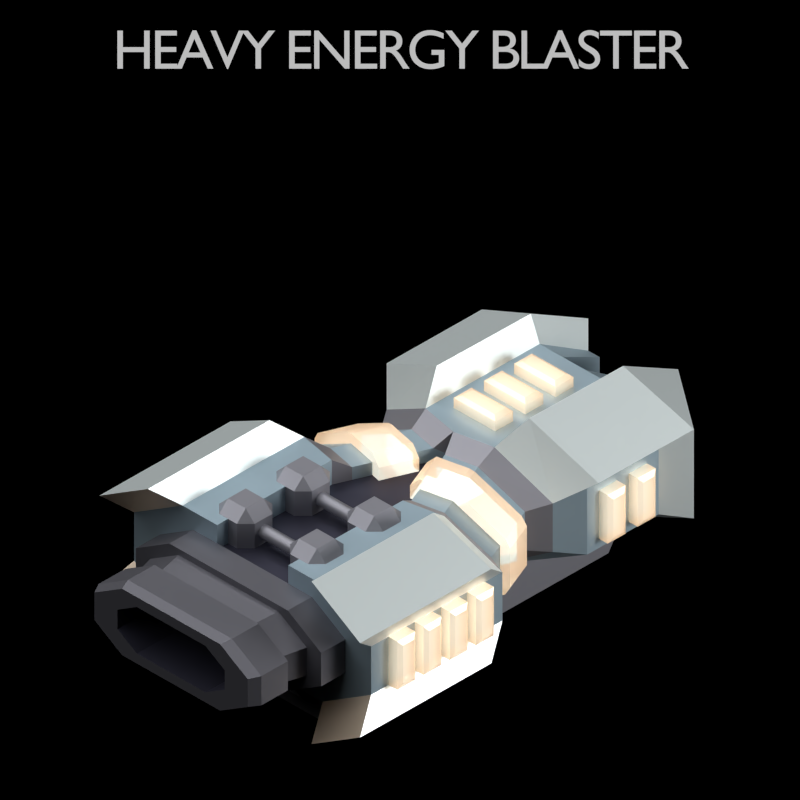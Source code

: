 # Source: Heavy_Energy_Blaster.blend  (saved by Blender 2.93.20; exported with 4.5.12 LTS)
import bpy
from mathutils import Matrix  # noqa: F401  (used for matrix-valued properties, if any)

bpy.ops.wm.read_factory_settings(use_empty=True)
scene = bpy.context.scene
scene.name = 'Scene'

# ---- collections
col_outfit_camera = bpy.data.collections.new('Outfit Camera'); scene.collection.children.link(col_outfit_camera)
col_top_camera = bpy.data.collections.new('Top Camera'); scene.collection.children.link(col_top_camera)
col_outfit = bpy.data.collections.new('Outfit'); scene.collection.children.link(col_outfit)

# ---- materials (node trees are filled in below, after node groups)
mat_material = bpy.data.materials.new('Material')
mat_9_010 = bpy.data.materials.new('9.010')
mat_9_010.diffuse_color = (0.4233, 0.5583, 0.6445, 1.0)
mat_9_002 = bpy.data.materials.new('9.002')
mat_9_002.diffuse_color = (0.1714, 0.1714, 0.1981, 1.0)
mat_energy_glow = bpy.data.materials.new('Energy Glow')
mat_energy_glow.diffuse_color = (1.0, 0.8228, 0.6376, 1.0)
mat_9_005 = bpy.data.materials.new('9.005')
mat_9_005.diffuse_color = (0.9047, 1.0, 1.0, 1.0)
mat_9_001 = bpy.data.materials.new('9.001')
mat_9_001.diffuse_color = (0.3325, 0.3325, 0.3763, 1.0)
mat_9_003 = bpy.data.materials.new('9.003')
mat_9_003.diffuse_color = (0.05448, 0.05448, 0.08438, 1.0)
mat_9_004 = bpy.data.materials.new('9.004')
mat_9_004.diffuse_color = (1.0, 0.8228, 0.6376, 1.0)
mat_energy_glow_2 = bpy.data.materials.new('Energy Glow 2')
mat_energy_glow_2.diffuse_color = (1.0, 0.8228, 0.6376, 1.0)

# ---- material node trees
mat_material.use_nodes = True; mat_material.node_tree.nodes.clear()
_N = mat_material.node_tree.nodes; _L = mat_material.node_tree.links
n0 = _N.new('ShaderNodeOutputMaterial'); n0.name = 'Material Output'; n0.location = (300, 300)
n1 = _N.new('ShaderNodeEmission'); n1.name = 'Emission'; n1.location = (10, 300)
n1.inputs[1].default_value = 0.5
_L.new(n1.outputs[0], n0.inputs[0])
n0.is_active_output = True
mat_9_010.use_nodes = True; mat_9_010.node_tree.nodes.clear()
_N = mat_9_010.node_tree.nodes; _L = mat_9_010.node_tree.links
n0 = _N.new('ShaderNodeOutputMaterial'); n0.name = 'Material Output'; n0.location = (300, 300)
n1 = _N.new('ShaderNodeBsdfPrincipled'); n1.name = 'Principled BSDF'; n1.location = (10, 300)
n1.distribution = 'GGX'
n1.subsurface_method = 'BURLEY'
n1.inputs[0].default_value = (0.4233, 0.5583, 0.6445, 1.0)
n1.inputs[1].default_value = 0.7
n1.inputs[3].default_value = 1.45
n1.inputs[27].default_value = (0.0, 0.0, 0.0, 1.0)
n1.inputs[28].default_value = 1.0
_L.new(n1.outputs[0], n0.inputs[0])
n0.is_active_output = True
mat_9_002.use_nodes = True; mat_9_002.node_tree.nodes.clear()
_N = mat_9_002.node_tree.nodes; _L = mat_9_002.node_tree.links
n0 = _N.new('ShaderNodeOutputMaterial'); n0.name = 'Material Output'; n0.location = (300, 300)
n1 = _N.new('ShaderNodeBsdfPrincipled'); n1.name = 'Principled BSDF'; n1.location = (10, 300)
n1.distribution = 'GGX'
n1.subsurface_method = 'BURLEY'
n1.inputs[0].default_value = (0.1714, 0.1714, 0.1981, 1.0)
n1.inputs[1].default_value = 0.7
n1.inputs[3].default_value = 1.45
n1.inputs[27].default_value = (0.0, 0.0, 0.0, 1.0)
n1.inputs[28].default_value = 1.0
_L.new(n1.outputs[0], n0.inputs[0])
n0.is_active_output = True
mat_energy_glow.use_nodes = True; mat_energy_glow.node_tree.nodes.clear()
_N = mat_energy_glow.node_tree.nodes; _L = mat_energy_glow.node_tree.links
n0 = _N.new('ShaderNodeOutputMaterial'); n0.name = 'Material Output'; n0.location = (-7, 273)
n1 = _N.new('ShaderNodeBsdfPrincipled'); n1.name = 'Principled BSDF'; n1.location = (-396, 273)
n1.distribution = 'GGX'
n1.subsurface_method = 'BURLEY'
n1.inputs[0].default_value = (1.0, 0.8228, 0.6376, 1.0)
n1.inputs[1].default_value = 0.7
n1.inputs[3].default_value = 1.45
n1.inputs[4].default_value = 0.75
n1.inputs[27].default_value = (0.0, 0.0, 0.0, 1.0)
n1.inputs[28].default_value = 1.0
n2 = _N.new('ShaderNodeEmission'); n2.name = 'Emission'; n2.location = (-71, 29)
n2.inputs[0].default_value = (1.0, 0.8228, 0.6376, 1.0)
n2.inputs[1].default_value = 30.0
_L.new(n1.outputs[0], n0.inputs[0])
_L.new(n2.outputs[0], n0.inputs[1])
n0.is_active_output = True
mat_9_005.use_nodes = True; mat_9_005.node_tree.nodes.clear()
_N = mat_9_005.node_tree.nodes; _L = mat_9_005.node_tree.links
n0 = _N.new('ShaderNodeOutputMaterial'); n0.name = 'Material Output'; n0.location = (300, 300)
n1 = _N.new('ShaderNodeBsdfPrincipled'); n1.name = 'Principled BSDF'; n1.location = (10, 300)
n1.distribution = 'GGX'
n1.subsurface_method = 'BURLEY'
n1.inputs[0].default_value = (0.9047, 1.0, 1.0, 1.0)
n1.inputs[1].default_value = 0.7
n1.inputs[3].default_value = 1.45
n1.inputs[27].default_value = (0.0, 0.0, 0.0, 1.0)
n1.inputs[28].default_value = 1.0
_L.new(n1.outputs[0], n0.inputs[0])
n0.is_active_output = True
mat_9_001.use_nodes = True; mat_9_001.node_tree.nodes.clear()
_N = mat_9_001.node_tree.nodes; _L = mat_9_001.node_tree.links
n0 = _N.new('ShaderNodeOutputMaterial'); n0.name = 'Material Output'; n0.location = (300, 300)
n1 = _N.new('ShaderNodeBsdfPrincipled'); n1.name = 'Principled BSDF'; n1.location = (10, 300)
n1.distribution = 'GGX'
n1.subsurface_method = 'BURLEY'
n1.inputs[0].default_value = (0.3325, 0.3325, 0.3763, 1.0)
n1.inputs[1].default_value = 0.7
n1.inputs[3].default_value = 1.45
n1.inputs[27].default_value = (0.0, 0.0, 0.0, 1.0)
n1.inputs[28].default_value = 1.0
_L.new(n1.outputs[0], n0.inputs[0])
n0.is_active_output = True
mat_9_003.use_nodes = True; mat_9_003.node_tree.nodes.clear()
_N = mat_9_003.node_tree.nodes; _L = mat_9_003.node_tree.links
n0 = _N.new('ShaderNodeOutputMaterial'); n0.name = 'Material Output'; n0.location = (300, 300)
n1 = _N.new('ShaderNodeBsdfPrincipled'); n1.name = 'Principled BSDF'; n1.location = (10, 300)
n1.distribution = 'GGX'
n1.subsurface_method = 'BURLEY'
n1.inputs[0].default_value = (0.05448, 0.05448, 0.08438, 1.0)
n1.inputs[1].default_value = 0.7
n1.inputs[3].default_value = 1.45
n1.inputs[27].default_value = (0.0, 0.0, 0.0, 1.0)
n1.inputs[28].default_value = 1.0
_L.new(n1.outputs[0], n0.inputs[0])
n0.is_active_output = True
mat_9_004.use_nodes = True; mat_9_004.node_tree.nodes.clear()
_N = mat_9_004.node_tree.nodes; _L = mat_9_004.node_tree.links
n0 = _N.new('ShaderNodeOutputMaterial'); n0.name = 'Material Output'; n0.location = (300, 300)
n1 = _N.new('ShaderNodeBsdfPrincipled'); n1.name = 'Principled BSDF'; n1.location = (10, 300)
n1.distribution = 'GGX'
n1.subsurface_method = 'BURLEY'
n1.inputs[0].default_value = (1.0, 0.8228, 0.6376, 1.0)
n1.inputs[1].default_value = 0.7
n1.inputs[3].default_value = 1.45
n1.inputs[27].default_value = (0.0, 0.0, 0.0, 1.0)
n1.inputs[28].default_value = 1.0
_L.new(n1.outputs[0], n0.inputs[0])
n0.is_active_output = True
mat_energy_glow_2.use_nodes = True; mat_energy_glow_2.node_tree.nodes.clear()
_N = mat_energy_glow_2.node_tree.nodes; _L = mat_energy_glow_2.node_tree.links
n0 = _N.new('ShaderNodeOutputMaterial'); n0.name = 'Material Output'; n0.location = (-7, 273)
n1 = _N.new('ShaderNodeBsdfPrincipled'); n1.name = 'Principled BSDF'; n1.location = (-396, 273)
n1.distribution = 'GGX'
n1.subsurface_method = 'BURLEY'
n1.inputs[0].default_value = (1.0, 0.8228, 0.6376, 1.0)
n1.inputs[1].default_value = 0.7
n1.inputs[3].default_value = 1.45
n1.inputs[4].default_value = 0.75
n1.inputs[27].default_value = (0.0, 0.0, 0.0, 1.0)
n1.inputs[28].default_value = 1.0
n2 = _N.new('ShaderNodeEmission'); n2.name = 'Emission'; n2.location = (-71, 29)
n2.inputs[0].default_value = (1.0, 0.8228, 0.6376, 1.0)
n2.inputs[1].default_value = 5.0
_L.new(n1.outputs[0], n0.inputs[0])
_L.new(n2.outputs[0], n0.inputs[1])
n0.is_active_output = True

# ---- world
world_world = bpy.data.worlds.new('World'); scene.world = world_world
world_world.color = (0.0, 0.0, 0.0)
world_world.use_sun_shadow = False
world_world.sun_shadow_jitter_overblur = 0.0
world_world.cycles.sampling_method = 'NONE'
world_world.cycles.sample_map_resolution = 256

# ---- cameras
cam_camera_002 = bpy.data.cameras.new('Camera.002')
cam_camera_002.type = 'ORTHO'
cam_camera_002.clip_end = 100.0
cam_camera_002.lens = 295.0
cam_camera_002.sensor_width = 32.0
cam_camera_002.sensor_height = 18.0
cam_camera_002.ortho_scale = 1.85
cam_camera_002.show_background_images = True
cam_camera_002.dof.focus_distance = 0.0
cam_camera = bpy.data.cameras.new('Camera')
cam_camera.clip_end = 100.0
cam_camera.lens = 527.7
cam_camera.sensor_width = 32.0
cam_camera.sensor_height = 18.0
cam_camera.ortho_scale = 12.0
cam_camera.dof.focus_distance = 0.0

# ---- lights
light_lamp_002 = bpy.data.lights.new('Lamp.002', 'POINT')
light_lamp_002.transmission_factor = 0.0
light_lamp_002.cutoff_distance = 30.0
light_lamp_002.energy = 500.0
light_lamp_002.shadow_buffer_clip_start = 1.001
light_lamp_002.shadow_soft_size = 1.0
light_lamp_002.shadow_maximum_resolution = 0.006
light_lamp_002.use_absolute_resolution = True
light_lamp_002.cycles.use_multiple_importance_sampling = False
light_sun_002 = bpy.data.lights.new('Sun.002', 'SUN')
light_sun_002.transmission_factor = 0.0
light_sun_002.angle = 1.571
light_sun_002.energy = 2.5
light_sun_002.shadow_buffer_clip_start = 0.5
light_sun_002.shadow_soft_size = 1.0
light_sun_002.shadow_cascade_max_distance = 1000.0
light_sun_002.cycles.use_multiple_importance_sampling = False
light_point = bpy.data.lights.new('Point', 'POINT')
light_point.color = (0.7187, 0.8527, 1.0)
light_point.transmission_factor = 0.0
light_point.energy = 2000.0
light_point.shadow_buffer_clip_start = 0.5
light_point.shadow_soft_size = 0.1
light_point.shadow_maximum_resolution = 0.006
light_point.use_absolute_resolution = True
light_point.cycles.use_multiple_importance_sampling = False
light_sun = bpy.data.lights.new('Sun', 'SUN')
light_sun.transmission_factor = 0.0
light_sun.angle = 0.1993
light_sun.energy = 5.0
light_sun.shadow_buffer_clip_start = 0.5
light_sun.shadow_soft_size = 0.1
light_sun.shadow_cascade_max_distance = 1000.0
light_sun.cycles.use_multiple_importance_sampling = False

# ---- meshes
me_cylinder_001 = bpy.data.meshes.new('Cylinder.001')
me_cylinder_001.from_pydata([(-1.942e-08, 0.4769, 0.4776), (-0.1124, 0.1043, 0.4776), (-1.936e-06, 0.08195, 0.4776), (-0.2288, -0.1765, 0.4776), (-0.3878, -0.1449, 0.3817), (-0.2715, 0.1359, 0.3817), (-0.1163, -0.1989, 0.4776), (-0.1163, -0.5739, 0.4776), (-0.2288, -0.5739, 0.4776), (-0.3878, -0.5739, 0.3817), (8.125e-08, -0.5739, 0.4266), (-0.1163, -0.5739, 0.4266), (-0.1937, -0.5739, 0.4266), (-0.3032, -0.5739, 0.3605), (8.458e-08, -0.6529, 0.4266), (-0.1163, -0.6529, 0.4266), (-0.1937, -0.6529, 0.4266), (-0.3032, -0.6529, 0.3605), (8.458e-08, -0.6529, 0.409), (-0.09814, -0.6529, 0.409), (-0.1635, -0.6529, 0.409), (-0.2558, -0.6529, 0.3532), (9.177e-08, -0.7252, 0.4022), (-0.09113, -0.7252, 0.4022), (-0.1518, -0.7252, 0.4022), (-0.2375, -0.7252, 0.3504), (9.177e-08, -0.7252, 0.4129), (-0.1022, -0.7252, 0.4129), (-0.1701, -0.7252, 0.4129), (-0.2663, -0.7252, 0.3548), (9.693e-08, -0.8116, 0.4129), (-0.1022, -0.8116, 0.4129), (-0.1701, -0.8116, 0.4129), (-0.2663, -0.8116, 0.3548), (9.846e-08, -0.8407, 0.4071), (-0.09621, -0.8407, 0.4071), (-0.1602, -0.8407, 0.4071), (-0.2508, -0.8407, 0.3525), (9.846e-08, -0.8407, 0.3791), (-0.0673, -0.8407, 0.3791), (-0.1121, -0.8407, 0.3791), (-0.1754, -0.8407, 0.3408), (1.017e-07, -0.5739, 0.3791), (-0.0673, -0.5739, 0.3791), (-0.1121, -0.5739, 0.3791), (-0.1754, -0.5739, 0.3408), (8.274e-08, -0.5739, 0.409), (-0.1163, -0.5739, 0.409), (8.125e-08, -0.1519, 0.409), (-0.09684, -0.1519, 0.409), (-0.05817, -0.5739, 0.4266), (-0.1454, -0.4511, 0.5067), (-0.1454, -0.5092, 0.5067), (-0.1163, -0.5383, 0.4776), (-0.1163, -0.422, 0.4776), (-0.05817, -0.5092, 0.4776), (-0.1163, -0.5092, 0.5067), (-0.05817, -0.4511, 0.4776), (-0.1163, -0.4511, 0.5067), (-0.08725, -0.5383, 0.4776), (-0.08725, -0.422, 0.4776), (-0.08725, -0.5092, 0.5067), (-0.08725, -0.4511, 0.5067), (-0.1163, -0.5383, 0.409), (-0.1163, -0.422, 0.409), (-0.05817, -0.5092, 0.409), (-0.05817, -0.4511, 0.409), (-0.1454, -0.2345, 0.4776), (-0.1454, -0.3508, 0.4776), (-0.1745, -0.2636, 0.4776), (-0.1745, -0.3217, 0.4776), (-0.08725, -0.2345, 0.409), (-0.08725, -0.3508, 0.409), (-0.05817, -0.2636, 0.409), (-0.05817, -0.3217, 0.409), (-0.1163, -0.2345, 0.409), (-0.1163, -0.3508, 0.409), (-0.08725, -0.2636, 0.5067), (-0.08725, -0.3217, 0.5067), (-0.08725, -0.2345, 0.4776), (-0.08725, -0.3508, 0.4776), (-0.1163, -0.2636, 0.5067), (-0.05817, -0.2636, 0.4776), (-0.1163, -0.3217, 0.5067), (-0.05817, -0.3217, 0.4776), (-0.08725, -0.5383, 0.409), (-0.1163, -0.2345, 0.4776), (-0.08725, -0.422, 0.409), (-0.1163, -0.3508, 0.4776), (-0.1745, -0.5092, 0.4776), (-0.1745, -0.4511, 0.4776), (-0.1454, -0.5383, 0.4776), (-0.1454, -0.422, 0.4776), (-0.1454, -0.3217, 0.5067), (-0.1454, -0.2636, 0.5067), (8.034e-08, -0.3101, 0.4433), (-0.05817, -0.3101, 0.4433), (8.029e-08, -0.3098, 0.4467), (-0.05817, -0.3098, 0.4467), (8.014e-08, -0.3088, 0.45), (-0.05817, -0.3088, 0.45), (7.99e-08, -0.3072, 0.453), (-0.05817, -0.3072, 0.453), (7.957e-08, -0.305, 0.4556), (-0.05817, -0.305, 0.4556), (7.917e-08, -0.3024, 0.4578), (-0.05817, -0.3024, 0.4578), (7.872e-08, -0.2993, 0.4594), (-0.05817, -0.2993, 0.4594), (7.822e-08, -0.2961, 0.4604), (-0.05817, -0.2961, 0.4604), (8.211e-08, -0.2927, 0.4608), (-0.05817, -0.2927, 0.4608), (8.16e-08, -0.2893, 0.4604), (-0.05817, -0.2893, 0.4604), (8.11e-08, -0.286, 0.4594), (-0.05817, -0.286, 0.4594), (8.065e-08, -0.283, 0.4578), (-0.05817, -0.283, 0.4578), (8.025e-08, -0.2803, 0.4556), (-0.05817, -0.2803, 0.4556), (7.992e-08, -0.2781, 0.453), (-0.05817, -0.2781, 0.453), (8.408e-08, -0.2765, 0.45), (-0.05817, -0.2765, 0.45), (8.393e-08, -0.2755, 0.4467), (-0.05817, -0.2755, 0.4467), (8.388e-08, -0.2752, 0.4433), (-0.05817, -0.2752, 0.4433), (8.393e-08, -0.2755, 0.4399), (-0.05817, -0.2755, 0.4399), (8.408e-08, -0.2765, 0.4366), (-0.05817, -0.2765, 0.4366), (8.432e-08, -0.2781, 0.4336), (-0.05817, -0.2781, 0.4336), (8.465e-08, -0.2803, 0.431), (-0.05817, -0.2803, 0.431), (8.505e-08, -0.283, 0.4288), (-0.05817, -0.283, 0.4288), (8.551e-08, -0.286, 0.4272), (-0.05817, -0.286, 0.4272), (8.6e-08, -0.2893, 0.4262), (-0.05817, -0.2893, 0.4262), (8.211e-08, -0.2927, 0.4259), (-0.05817, -0.2927, 0.4259), (8.263e-08, -0.2961, 0.4262), (-0.05817, -0.2961, 0.4262), (8.312e-08, -0.2993, 0.4272), (-0.05817, -0.2993, 0.4272), (8.358e-08, -0.3024, 0.4288), (-0.05817, -0.3024, 0.4288), (8.397e-08, -0.305, 0.431), (-0.05817, -0.305, 0.431), (8.43e-08, -0.3072, 0.4336), (-0.05817, -0.3072, 0.4336), (8.014e-08, -0.3088, 0.4366), (-0.05817, -0.3088, 0.4366), (8.029e-08, -0.3098, 0.4399), (-0.05817, -0.3098, 0.4399), (8.284e-08, -0.4976, 0.4433), (-0.05817, -0.4976, 0.4433), (8.279e-08, -0.4973, 0.4467), (-0.05817, -0.4973, 0.4467), (8.264e-08, -0.4963, 0.45), (-0.05817, -0.4963, 0.45), (8.24e-08, -0.4947, 0.453), (-0.05817, -0.4947, 0.453), (8.207e-08, -0.4925, 0.4556), (-0.05817, -0.4925, 0.4556), (8.167e-08, -0.4899, 0.4578), (-0.05817, -0.4899, 0.4578), (8.121e-08, -0.4868, 0.4594), (-0.05817, -0.4868, 0.4594), (8.072e-08, -0.4836, 0.4604), (-0.05817, -0.4836, 0.4604), (8.461e-08, -0.4802, 0.4608), (-0.05817, -0.4802, 0.4608), (8.409e-08, -0.4768, 0.4604), (-0.05817, -0.4768, 0.4604), (8.36e-08, -0.4735, 0.4594), (-0.05817, -0.4735, 0.4594), (8.314e-08, -0.4705, 0.4578), (-0.05817, -0.4705, 0.4578), (8.275e-08, -0.4678, 0.4556), (-0.05817, -0.4678, 0.4556), (8.242e-08, -0.4656, 0.453), (-0.05817, -0.4656, 0.453), (8.658e-08, -0.464, 0.45), (-0.05817, -0.464, 0.45), (8.643e-08, -0.463, 0.4467), (-0.05817, -0.463, 0.4467), (8.638e-08, -0.4627, 0.4433), (-0.05817, -0.4627, 0.4433), (8.643e-08, -0.463, 0.4399), (-0.05817, -0.463, 0.4399), (8.658e-08, -0.464, 0.4366), (-0.05817, -0.464, 0.4366), (8.682e-08, -0.4656, 0.4336), (-0.05817, -0.4656, 0.4336), (8.715e-08, -0.4678, 0.431), (-0.05817, -0.4678, 0.431), (8.755e-08, -0.4705, 0.4288), (-0.05817, -0.4705, 0.4288), (8.8e-08, -0.4735, 0.4272), (-0.05817, -0.4735, 0.4272), (8.85e-08, -0.4768, 0.4262), (-0.05817, -0.4768, 0.4262), (8.461e-08, -0.4802, 0.4259), (-0.05817, -0.4802, 0.4259), (8.512e-08, -0.4836, 0.4262), (-0.05817, -0.4836, 0.4262), (8.562e-08, -0.4868, 0.4272), (-0.05817, -0.4868, 0.4272), (8.607e-08, -0.4899, 0.4288), (-0.05817, -0.4899, 0.4288), (8.647e-08, -0.4925, 0.431), (-0.05817, -0.4925, 0.431), (8.68e-08, -0.4947, 0.4336), (-0.05817, -0.4947, 0.4336), (8.264e-08, -0.4963, 0.4366), (-0.05817, -0.4963, 0.4366), (8.279e-08, -0.4973, 0.4399), (-0.05817, -0.4973, 0.4399), (-0.4265, -0.6489, 0.4459), (-0.2675, -0.6489, 0.5419), (-0.4265, -0.2199, 0.4459), (-0.2675, -0.2515, 0.5419), (-0.1089, 0.05411, 0.4449), (-0.01929, 0.03538, 0.4449), (-0.2356, 0.08058, 0.3681), (-0.1865, -0.1331, 0.4449), (-0.3132, -0.1067, 0.3681), (-0.09684, -0.1519, 0.4449), (-1.936e-06, 0.08195, 0.409), (-0.1278, 0.008369, 0.4449), (-0.03858, -0.01118, 0.4449), (-0.2541, 0.03602, 0.3681), (-0.03858, -0.01118, 0.409), (-0.1666, -0.08525, 0.4449), (-0.07735, -0.1048, 0.4449), (-0.2929, -0.0576, 0.3681), (-0.07735, -0.1048, 0.409), (-0.281, 0.04192, 0.3681), (-0.3198, -0.0517, 0.3681), (-0.1418, 0.01142, 0.4681), (-0.268, 0.03907, 0.3913), (-0.1805, -0.0822, 0.4681), (-0.3068, -0.05455, 0.3913), (-0.03858, -0.01118, 0.472), (-0.1278, 0.00837, 0.472), (-0.1666, -0.08525, 0.472), (-0.07735, -0.1048, 0.472), (-0.01216, -0.01697, 0.409), (-0.01216, -0.01697, 0.4449), (-0.05093, -0.1106, 0.4449), (-0.05093, -0.1106, 0.409), (-0.1163, -0.1989, 0.409), (-0.1124, 0.6359, 0.3817), (-0.1124, 0.4769, 0.4776), (-0.07496, 0.6359, 0.3817), (-0.03748, 0.4769, 0.4776), (-0.3465, 0.2109, 0.4387), (-0.1512, 0.1793, 0.5419), (-0.3465, 0.5225, 0.4387), (-0.151, 0.4866, 0.5391), (-0.1469, 0.6704, 0.4387), (-0.3465, 0.5225, 0.3817), (-0.1469, 0.6704, 0.3817), (-0.309, 0.2109, 0.4075), (-0.309, 0.4446, 0.4075), (-0.309, 0.2109, 0.3817), (-0.309, 0.4446, 0.3817), (-8.125e-08, 0.4769, 5.979e-08), (-0.1124, 0.1043, 0.15), (-1.936e-06, 0.08195, 0.15), (-0.2288, -0.1765, 0.15), (-0.3878, -0.1449, 0.246), (-0.2715, 0.1359, 0.246), (-0.1163, -0.1989, 0.15), (-0.3878, -0.5739, 0.246), (8.125e-08, -0.5739, 0.201), (-0.1163, -0.5739, 0.201), (-0.1937, -0.5739, 0.201), (-0.3032, -0.5739, 0.2671), (8.458e-08, -0.6529, 0.201), (-0.1163, -0.6529, 0.201), (-0.1937, -0.6529, 0.201), (-0.3032, -0.6529, 0.2671), (8.458e-08, -0.6529, 0.2187), (-0.09814, -0.6529, 0.2187), (-0.1635, -0.6529, 0.2187), (-0.2558, -0.6529, 0.2744), (9.177e-08, -0.7252, 0.2255), (-0.09113, -0.7252, 0.2255), (-0.1518, -0.7252, 0.2255), (-0.2375, -0.7252, 0.2772), (9.177e-08, -0.7252, 0.2148), (-0.1022, -0.7252, 0.2148), (-0.1701, -0.7252, 0.2148), (-0.2663, -0.7252, 0.2728), (9.693e-08, -0.8116, 0.2148), (-0.1022, -0.8116, 0.2148), (-0.1701, -0.8116, 0.2148), (-0.2663, -0.8116, 0.2728), (9.846e-08, -0.8407, 0.2206), (-0.09621, -0.8407, 0.2206), (-0.1602, -0.8407, 0.2206), (-0.2508, -0.8407, 0.2752), (9.846e-08, -0.8407, 0.2486), (-0.0673, -0.8407, 0.2486), (-0.1121, -0.8407, 0.2486), (-0.1754, -0.8407, 0.2868), (1.017e-07, -0.5739, 0.2486), (-0.0673, -0.5739, 0.2486), (-0.1121, -0.5739, 0.2486), (-0.1754, -0.5739, 0.2868), (8.274e-08, -0.5739, 0.2187), (-0.1163, -0.5739, 0.2187), (8.125e-08, -0.1519, 0.2187), (-0.09684, -0.1519, 0.2187), (-0.05817, -0.5739, 0.201), (-0.1163, -0.5383, 0.15), (-0.1163, -0.422, 0.15), (-0.05817, -0.5092, 0.15), (-0.1163, -0.5092, 0.1209), (-0.05817, -0.4511, 0.15), (-0.1163, -0.4511, 0.1209), (-0.08725, -0.5383, 0.15), (-0.08725, -0.422, 0.15), (-0.08725, -0.5092, 0.1209), (-0.08725, -0.4511, 0.1209), (-0.1163, -0.5383, 0.2187), (-0.1163, -0.422, 0.2187), (-0.05817, -0.5092, 0.2187), (-0.05817, -0.4511, 0.2187), (-0.08725, -0.2345, 0.2187), (-0.08725, -0.3508, 0.2187), (-0.05817, -0.2636, 0.2187), (-0.05817, -0.3217, 0.2187), (-0.1163, -0.2345, 0.2187), (-0.1163, -0.3508, 0.2187), (-0.08725, -0.2636, 0.1209), (-0.08725, -0.3217, 0.1209), (-0.08725, -0.2345, 0.15), (-0.08725, -0.3508, 0.15), (-0.1163, -0.2636, 0.1209), (-0.05817, -0.2636, 0.15), (-0.1163, -0.3217, 0.1209), (-0.05817, -0.3217, 0.15), (-0.08725, -0.5383, 0.2187), (-0.1163, -0.2345, 0.15), (-0.08725, -0.422, 0.2187), (-0.1163, -0.3508, 0.15), (8.034e-08, -0.3101, 0.1843), (-0.05817, -0.3101, 0.1843), (8.029e-08, -0.3098, 0.1809), (-0.05817, -0.3098, 0.1809), (8.014e-08, -0.3088, 0.1777), (-0.05817, -0.3088, 0.1777), (7.99e-08, -0.3072, 0.1746), (-0.05817, -0.3072, 0.1746), (7.957e-08, -0.305, 0.172), (-0.05817, -0.305, 0.172), (7.917e-08, -0.3024, 0.1698), (-0.05817, -0.3024, 0.1698), (7.872e-08, -0.2993, 0.1682), (-0.05817, -0.2993, 0.1682), (7.822e-08, -0.2961, 0.1672), (-0.05817, -0.2961, 0.1672), (8.211e-08, -0.2927, 0.1669), (-0.05817, -0.2927, 0.1669), (8.16e-08, -0.2893, 0.1672), (-0.05817, -0.2893, 0.1672), (8.11e-08, -0.286, 0.1682), (-0.05817, -0.286, 0.1682), (8.065e-08, -0.283, 0.1698), (-0.05817, -0.283, 0.1698), (8.025e-08, -0.2803, 0.172), (-0.05817, -0.2803, 0.172), (7.992e-08, -0.2781, 0.1746), (-0.05817, -0.2781, 0.1746), (8.408e-08, -0.2765, 0.1777), (-0.05817, -0.2765, 0.1777), (8.393e-08, -0.2755, 0.1809), (-0.05817, -0.2755, 0.1809), (8.388e-08, -0.2752, 0.1843), (-0.05817, -0.2752, 0.1843), (8.393e-08, -0.2755, 0.1877), (-0.05817, -0.2755, 0.1877), (8.408e-08, -0.2765, 0.191), (-0.05817, -0.2765, 0.191), (8.432e-08, -0.2781, 0.194), (-0.05817, -0.2781, 0.194), (8.465e-08, -0.2803, 0.1967), (-0.05817, -0.2803, 0.1967), (8.505e-08, -0.283, 0.1988), (-0.05817, -0.283, 0.1988), (8.551e-08, -0.286, 0.2005), (-0.05817, -0.286, 0.2005), (8.6e-08, -0.2893, 0.2015), (-0.05817, -0.2893, 0.2015), (8.211e-08, -0.2927, 0.2018), (-0.05817, -0.2927, 0.2018), (8.263e-08, -0.2961, 0.2015), (-0.05817, -0.2961, 0.2015), (8.312e-08, -0.2993, 0.2005), (-0.05817, -0.2993, 0.2005), (8.358e-08, -0.3024, 0.1988), (-0.05817, -0.3024, 0.1988), (8.397e-08, -0.305, 0.1967), (-0.05817, -0.305, 0.1967), (8.43e-08, -0.3072, 0.194), (-0.05817, -0.3072, 0.194), (8.014e-08, -0.3088, 0.191), (-0.05817, -0.3088, 0.191), (8.029e-08, -0.3098, 0.1877), (-0.05817, -0.3098, 0.1877), (8.284e-08, -0.4976, 0.1843), (-0.05817, -0.4976, 0.1843), (8.279e-08, -0.4973, 0.1809), (-0.05817, -0.4973, 0.1809), (8.264e-08, -0.4963, 0.1777), (-0.05817, -0.4963, 0.1777), (8.24e-08, -0.4947, 0.1746), (-0.05817, -0.4947, 0.1746), (8.207e-08, -0.4925, 0.172), (-0.05817, -0.4925, 0.172), (8.167e-08, -0.4899, 0.1698), (-0.05817, -0.4899, 0.1698), (8.121e-08, -0.4868, 0.1682), (-0.05817, -0.4868, 0.1682), (8.072e-08, -0.4836, 0.1672), (-0.05817, -0.4836, 0.1672), (8.461e-08, -0.4802, 0.1669), (-0.05817, -0.4802, 0.1669), (8.409e-08, -0.4768, 0.1672), (-0.05817, -0.4768, 0.1672), (8.36e-08, -0.4735, 0.1682), (-0.05817, -0.4735, 0.1682), (8.314e-08, -0.4705, 0.1698), (-0.05817, -0.4705, 0.1698), (8.275e-08, -0.4678, 0.172), (-0.05817, -0.4678, 0.172), (8.242e-08, -0.4656, 0.1746), (-0.05817, -0.4656, 0.1746), (8.658e-08, -0.464, 0.1777), (-0.05817, -0.464, 0.1777), (8.643e-08, -0.463, 0.1809), (-0.05817, -0.463, 0.1809), (8.638e-08, -0.4627, 0.1843), (-0.05817, -0.4627, 0.1843), (8.643e-08, -0.463, 0.1877), (-0.05817, -0.463, 0.1877), (8.658e-08, -0.464, 0.191), (-0.05817, -0.464, 0.191), (8.682e-08, -0.4656, 0.194), (-0.05817, -0.4656, 0.194), (8.715e-08, -0.4678, 0.1967), (-0.05817, -0.4678, 0.1967), (8.755e-08, -0.4705, 0.1988), (-0.05817, -0.4705, 0.1988), (8.8e-08, -0.4735, 0.2005), (-0.05817, -0.4735, 0.2005), (8.85e-08, -0.4768, 0.2015), (-0.05817, -0.4768, 0.2015), (8.461e-08, -0.4802, 0.2018), (-0.05817, -0.4802, 0.2018), (8.512e-08, -0.4836, 0.2015), (-0.05817, -0.4836, 0.2015), (8.562e-08, -0.4868, 0.2005), (-0.05817, -0.4868, 0.2005), (8.607e-08, -0.4899, 0.1988), (-0.05817, -0.4899, 0.1988), (8.647e-08, -0.4925, 0.1967), (-0.05817, -0.4925, 0.1967), (8.68e-08, -0.4947, 0.194), (-0.05817, -0.4947, 0.194), (8.264e-08, -0.4963, 0.191), (-0.05817, -0.4963, 0.191), (8.279e-08, -0.4973, 0.1877), (-0.05817, -0.4973, 0.1877), (-0.4265, -0.6489, 0.1818), (-0.2675, -0.6489, 0.08579), (-0.4265, -0.2199, 0.1818), (-0.2675, -0.2515, 0.08579), (-0.1089, 0.05411, 0.1828), (-0.01929, 0.03538, 0.1828), (-0.2356, 0.08058, 0.2595), (-0.1865, -0.1331, 0.1828), (-0.3132, -0.1067, 0.2595), (-0.09684, -0.1519, 0.1828), (-1.936e-06, 0.08195, 0.2187), (-0.1278, 0.008369, 0.1828), (-0.03858, -0.01118, 0.1828), (-0.2541, 0.03602, 0.2595), (-0.03858, -0.01118, 0.2187), (-0.1666, -0.08525, 0.1828), (-0.07735, -0.1048, 0.1828), (-0.2929, -0.0576, 0.2595), (-0.07735, -0.1048, 0.2187), (-0.281, 0.04192, 0.2595), (-0.3198, -0.0517, 0.2595), (-0.1418, 0.01142, 0.1595), (-0.268, 0.03907, 0.2363), (-0.1805, -0.0822, 0.1595), (-0.3068, -0.05455, 0.2363), (-0.03858, -0.01118, 0.1556), (-0.1278, 0.00837, 0.1556), (-0.1666, -0.08525, 0.1556), (-0.07735, -0.1048, 0.1556), (-0.01216, -0.01697, 0.2187), (-0.01216, -0.01697, 0.1828), (-0.05093, -0.1106, 0.1828), (-0.05093, -0.1106, 0.2187), (-0.1163, -0.1989, 0.2187), (-0.1124, 0.4769, 0.15), (-0.07496, 0.6359, 0.246), (-1.942e-08, 0.4769, 0.246), (-0.03748, 0.4769, 0.246), (-0.3465, 0.5225, 0.1889), (-0.1469, 0.6704, 0.1889), (-0.3465, 0.5225, 0.246), (-0.1469, 0.6704, 0.246), (-0.309, 0.2109, 0.2201), (-0.309, 0.4446, 0.2201), (-0.309, 0.2109, 0.246), (-0.309, 0.4446, 0.246), (-1.998e-06, 0.08195, 5.979e-08), (-0.1124, 0.1043, 9.965e-08), (-0.03748, 0.4769, 7.972e-08), (-0.1124, 0.4769, 9.965e-08), (-0.1124, 0.6359, 0.246), (-0.1499, 0.4866, 0.1188), (-0.1124, 0.4087, 0.15), (-0.1124, 0.1043, 0.08755), (-1.936e-06, 0.08195, 0.08755), (-0.2288, -0.1765, 0.08755), (-0.1163, -0.1989, 0.08755), (-0.1313, 0.05879, 0.05479), (-0.01929, 0.03538, 0.05479), (-0.2089, -0.1284, 0.05479), (-0.09684, -0.1519, 0.05479), (-0.1163, -0.5739, 0.15), (-0.2288, -0.4769, -7.972e-08), (-0.2288, -0.5739, 0.15), (-0.2288, -0.1765, 9.965e-08), (-0.1163, -0.5335, 0.08755), (8.125e-08, 0.03538, 0.05479), (8.125e-08, -0.1989, 0.08755), (8.125e-08, -0.1519, 0.05479), (8.125e-08, -0.1989, 1.395e-07), (8.125e-08, -0.4769, -9.965e-08), (8.125e-08, -0.5335, 0.08755), (-0.309, 0.3473, 0.246), (-0.309, 0.4062, 0.246), (-0.3878, -0.2602, 0.246), (-0.3878, -0.2013, 0.246), (-0.3878, -0.346, 0.246), (-0.3878, -0.2871, 0.246), (-0.3878, -0.4318, 0.246), (-0.3878, -0.3729, 0.246), (-0.3878, -0.5175, 0.246), (-0.3878, -0.4587, 0.246), (-0.309, 0.2494, 0.246), (-0.309, 0.3083, 0.246), (-0.309, 0.3473, 0.3817), (-0.309, 0.4062, 0.3817), (-0.3878, -0.2602, 0.3817), (-0.3878, -0.2013, 0.3817), (-0.3878, -0.346, 0.3817), (-0.3878, -0.2871, 0.3817), (-0.3878, -0.4318, 0.3817), (-0.3878, -0.3729, 0.3817), (-0.3878, -0.5175, 0.3817), (-0.3878, -0.4587, 0.3817), (-0.309, 0.2494, 0.3817), (-0.309, 0.3083, 0.3817), (-0.06786, 0.3487, 0.4776), (-0.06786, 0.4076, 0.4776), (8.689e-07, 0.3487, 0.4776), (9.243e-07, 0.4076, 0.4776), (-0.06786, 0.25, 0.4776), (-0.06786, 0.3089, 0.4776), (8.689e-07, 0.25, 0.4776), (9.243e-07, 0.3089, 0.4776), (-0.06786, 0.1512, 0.4776), (-0.06786, 0.2101, 0.4776), (8.689e-07, 0.1512, 0.4776), (9.243e-07, 0.2101, 0.4776), (-0.3376, 0.3473, 0.246), (-0.3448, 0.3591, 0.2595), (-0.3376, 0.4062, 0.246), (-0.3448, 0.3944, 0.2595), (-0.4165, -0.2602, 0.246), (-0.4236, -0.2484, 0.2595), (-0.4165, -0.2013, 0.246), (-0.4236, -0.213, 0.2595), (-0.4165, -0.346, 0.246), (-0.4236, -0.3342, 0.2595), (-0.4165, -0.2871, 0.246), (-0.4236, -0.2988, 0.2595), (-0.4165, -0.4318, 0.246), (-0.4236, -0.42, 0.2595), (-0.4165, -0.3729, 0.246), (-0.4236, -0.3846, 0.2595), (-0.4165, -0.5175, 0.246), (-0.4236, -0.5058, 0.2595), (-0.4165, -0.4587, 0.246), (-0.4236, -0.4704, 0.2595), (-0.3376, 0.2494, 0.246), (-0.3448, 0.2612, 0.2595), (-0.3376, 0.3083, 0.246), (-0.3448, 0.2965, 0.2595), (-0.3448, 0.3591, 0.3681), (-0.3376, 0.3473, 0.3817), (-0.3448, 0.3944, 0.3681), (-0.3376, 0.4062, 0.3817), (-0.4236, -0.2484, 0.3681), (-0.4165, -0.2602, 0.3817), (-0.4236, -0.213, 0.3681), (-0.4165, -0.2013, 0.3817), (-0.4236, -0.3342, 0.3681), (-0.4165, -0.346, 0.3817), (-0.4236, -0.2988, 0.3681), (-0.4165, -0.2871, 0.3817), (-0.4236, -0.42, 0.3681), (-0.4165, -0.4318, 0.3817), (-0.4236, -0.3846, 0.3681), (-0.4165, -0.3729, 0.3817), (-0.4236, -0.5058, 0.3681), (-0.4165, -0.5175, 0.3817), (-0.4236, -0.4704, 0.3681), (-0.4165, -0.4587, 0.3817), (-0.3448, 0.2612, 0.3681), (-0.3376, 0.2494, 0.3817), (-0.3448, 0.2965, 0.3681), (-0.3376, 0.3083, 0.3817), (-0.05428, 0.3605, 0.5135), (-0.06786, 0.3487, 0.5063), (-0.05428, 0.3958, 0.5135), (-0.06786, 0.4076, 0.5063), (9.082e-07, 0.3605, 0.5135), (8.971e-07, 0.3487, 0.5063), (9.243e-07, 0.4076, 0.5063), (9.203e-07, 0.3958, 0.5135), (-0.05428, 0.2618, 0.5135), (-0.06786, 0.25, 0.5063), (-0.05428, 0.2971, 0.5135), (-0.06786, 0.3089, 0.5063), (9.082e-07, 0.2618, 0.5135), (8.971e-07, 0.25, 0.5063), (9.243e-07, 0.3089, 0.5063), (9.203e-07, 0.2971, 0.5135), (-0.05428, 0.163, 0.5135), (-0.06786, 0.1512, 0.5063), (-0.05428, 0.1984, 0.5135), (-0.06786, 0.2101, 0.5063), (9.082e-07, 0.163, 0.5135), (8.971e-07, 0.1512, 0.5063), (9.243e-07, 0.2101, 0.5063), (9.203e-07, 0.1984, 0.5135)], [], [(5, 1, 262, 261), (0, 260, 258, 1, 2), (3, 4, 225, 226), (9, 279, 283, 13), (283, 287, 17, 13), (9, 13, 12, 8), (8, 12, 11, 7), (287, 291, 21, 17), (11, 12, 16, 15), (12, 13, 17, 16), (11, 15, 14, 10), (15, 16, 20, 19), (14, 15, 19, 18), (16, 17, 21, 20), (291, 295, 25, 21), (295, 299, 29, 25), (19, 20, 24, 23), (18, 19, 23, 22), (20, 21, 25, 24), (23, 24, 28, 27), (22, 23, 27, 26), (24, 25, 29, 28), (299, 303, 33, 29), (303, 307, 37, 33), (27, 28, 32, 31), (26, 27, 31, 30), (28, 29, 33, 32), (30, 31, 35, 34), (32, 33, 37, 36), (307, 311, 41, 37), (31, 32, 36, 35), (34, 35, 39, 38), (36, 37, 41, 40), (311, 315, 45, 41), (35, 36, 40, 39), (38, 39, 43, 42), (40, 41, 45, 44), (312, 42, 43, 44, 45, 315, 314, 313), (39, 40, 44, 43), (5, 277, 487, 229), (11, 10, 46, 47), (6, 86, 75, 256), (256, 49, 232, 6), (59, 53, 63, 85), (52, 56, 58, 51), (62, 57, 60), (51, 92, 90), (61, 62, 58, 56), (58, 54, 92, 51), (59, 55, 61), (55, 57, 62, 61), (53, 56, 52, 91), (159, 161, 162, 160), (58, 62, 60, 54), (79, 82, 73, 71), (86, 79, 71, 75), (84, 80, 72, 74), (80, 88, 76, 72), (81, 77, 79, 86), (84, 82, 77, 78), (88, 80, 78, 83), (78, 77, 81, 83), (80, 84, 78), (77, 82, 79), (60, 57, 66, 87), (55, 59, 85, 65), (53, 59, 61, 56), (91, 52, 89), (54, 60, 87, 64), (89, 52, 51, 90), (94, 67, 69), (68, 93, 70), (93, 83, 81, 94), (88, 83, 93, 68), (70, 93, 94, 69), (81, 86, 67, 94), (95, 97, 98, 96), (97, 99, 100, 98), (99, 101, 102, 100), (101, 103, 104, 102), (103, 105, 106, 104), (105, 107, 108, 106), (107, 109, 110, 108), (109, 111, 112, 110), (111, 113, 114, 112), (113, 115, 116, 114), (115, 117, 118, 116), (117, 119, 120, 118), (119, 121, 122, 120), (121, 123, 124, 122), (123, 125, 126, 124), (125, 127, 128, 126), (127, 129, 130, 128), (129, 131, 132, 130), (131, 133, 134, 132), (133, 135, 136, 134), (135, 137, 138, 136), (137, 139, 140, 138), (139, 141, 142, 140), (141, 143, 144, 142), (143, 145, 146, 144), (145, 147, 148, 146), (147, 149, 150, 148), (149, 151, 152, 150), (151, 153, 154, 152), (153, 155, 156, 154), (155, 157, 158, 156), (157, 95, 96, 158), (82, 84, 106, 108, 110, 112, 114, 116, 118, 120, 122, 124, 126, 128, 130, 132, 134, 136, 138, 73), (74, 73, 138, 140, 142, 144, 146, 148, 150, 152, 154, 156, 158, 96, 98, 100, 102, 104, 106, 84), (161, 163, 164, 162), (163, 165, 166, 164), (165, 167, 168, 166), (167, 169, 170, 168), (169, 171, 172, 170), (171, 173, 174, 172), (173, 175, 176, 174), (175, 177, 178, 176), (177, 179, 180, 178), (179, 181, 182, 180), (181, 183, 184, 182), (183, 185, 186, 184), (185, 187, 188, 186), (187, 189, 190, 188), (189, 191, 192, 190), (191, 193, 194, 192), (193, 195, 196, 194), (195, 197, 198, 196), (197, 199, 200, 198), (199, 201, 202, 200), (201, 203, 204, 202), (203, 205, 206, 204), (205, 207, 208, 206), (207, 209, 210, 208), (209, 211, 212, 210), (211, 213, 214, 212), (213, 215, 216, 214), (215, 217, 218, 216), (217, 219, 220, 218), (219, 221, 222, 220), (221, 159, 160, 222), (57, 55, 170, 172, 174, 176, 178, 180, 182, 184, 186, 188, 190, 192, 194, 196, 198, 200, 202, 66), (65, 66, 202, 204, 206, 208, 210, 212, 214, 216, 218, 220, 222, 160, 162, 164, 166, 168, 170, 55), (9, 8, 224, 223), (8, 3, 226, 224), (225, 223, 224, 226), (4, 9, 223, 225), (5, 229, 227, 1), (231, 489, 276, 4), (1, 227, 228, 2), (240, 498, 489, 231), (3, 6, 232, 230), (4, 3, 230, 231), (234, 235, 228, 227), (234, 227, 229, 236), (229, 487, 494, 236), (239, 232, 49, 241), (228, 235, 237, 233), (242, 500, 501, 243), (234, 236, 245, 244), (237, 235, 253, 252), (230, 232, 239, 238), (230, 238, 240, 231), (49, 48, 233, 237, 252, 255, 241), (494, 500, 242, 236), (243, 501, 498, 240), (516, 531, 257), (246, 244, 245, 247), (240, 238, 246, 247), (250, 251, 248, 249), (235, 234, 249, 248), (238, 239, 251, 250), (243, 247, 245, 242), (246, 250, 249, 244), (238, 250, 246), (240, 247, 243), (236, 242, 245), (234, 244, 249), (253, 254, 255, 252), (239, 254, 251), (239, 241, 255, 254), (248, 253, 235), (251, 254, 253, 248), (228, 233, 2), (8, 7, 53, 91, 89, 90, 92, 54, 88, 68, 70, 69, 67, 86, 6, 3), (76, 88, 54, 64), (7, 11, 47, 63, 53), (47, 46, 48, 49, 256, 75, 71, 73, 74, 72, 76, 64, 87, 66, 65, 85, 63), (257, 259, 516), (257, 258, 260, 259), (260, 0, 517, 518), (259, 260, 518, 516), (263, 261, 262, 264), (1, 258, 264, 262), (264, 265, 263), (258, 257, 265, 264), (531, 522, 267, 257), (271, 526, 525, 270), (257, 267, 265), (265, 267, 266, 263), (267, 522, 521, 266), (261, 268, 5), (277, 5, 270, 525), (269, 271, 270, 268), (263, 266, 271, 269), (261, 263, 269, 268), (5, 268, 270), (273, 533, 515, 530, 528, 534), (275, 484, 483, 276), (279, 544, 282, 283), (544, 542, 281, 282), (281, 285, 286, 282), (282, 286, 287, 283), (281, 280, 284, 285), (285, 289, 290, 286), (284, 288, 289, 285), (286, 290, 291, 287), (289, 293, 294, 290), (288, 292, 293, 289), (290, 294, 295, 291), (293, 297, 298, 294), (292, 296, 297, 293), (294, 298, 299, 295), (297, 301, 302, 298), (296, 300, 301, 297), (298, 302, 303, 299), (300, 304, 305, 301), (302, 306, 307, 303), (301, 305, 306, 302), (304, 308, 309, 305), (306, 310, 311, 307), (305, 309, 310, 306), (308, 312, 313, 309), (310, 314, 315, 311), (309, 313, 314, 310), (281, 317, 316, 280), (278, 514, 339, 350), (514, 278, 490, 319), (327, 349, 331, 321), (330, 328, 325), (329, 324, 326, 330), (327, 329, 323), (323, 329, 330, 325), (417, 418, 420, 419), (326, 322, 328, 330), (343, 335, 337, 346), (350, 339, 335, 343), (348, 338, 336, 344), (344, 336, 340, 352), (345, 350, 343, 341), (348, 342, 341, 346), (352, 347, 342, 344), (342, 347, 345, 341), (344, 342, 348), (341, 343, 346), (328, 351, 334, 325), (323, 333, 349, 327), (321, 324, 329, 327), (322, 332, 351, 328), (537, 546, 552, 548), (353, 354, 356, 355), (355, 356, 358, 357), (357, 358, 360, 359), (359, 360, 362, 361), (361, 362, 364, 363), (363, 364, 366, 365), (365, 366, 368, 367), (367, 368, 370, 369), (369, 370, 372, 371), (371, 372, 374, 373), (373, 374, 376, 375), (375, 376, 378, 377), (377, 378, 380, 379), (379, 380, 382, 381), (381, 382, 384, 383), (383, 384, 386, 385), (385, 386, 388, 387), (387, 388, 390, 389), (389, 390, 392, 391), (391, 392, 394, 393), (393, 394, 396, 395), (395, 396, 398, 397), (397, 398, 400, 399), (399, 400, 402, 401), (401, 402, 404, 403), (403, 404, 406, 405), (405, 406, 408, 407), (407, 408, 410, 409), (409, 410, 412, 411), (411, 412, 414, 413), (413, 414, 416, 415), (415, 416, 354, 353), (346, 337, 396, 394, 392, 390, 388, 386, 384, 382, 380, 378, 376, 374, 372, 370, 368, 366, 364, 348), (338, 348, 364, 362, 360, 358, 356, 354, 416, 414, 412, 410, 408, 406, 404, 402, 400, 398, 396, 337), (419, 420, 422, 421), (421, 422, 424, 423), (423, 424, 426, 425), (425, 426, 428, 427), (427, 428, 430, 429), (429, 430, 432, 431), (431, 432, 434, 433), (433, 434, 436, 435), (435, 436, 438, 437), (437, 438, 440, 439), (439, 440, 442, 441), (441, 442, 444, 443), (443, 444, 446, 445), (445, 446, 448, 447), (447, 448, 450, 449), (449, 450, 452, 451), (451, 452, 454, 453), (453, 454, 456, 455), (455, 456, 458, 457), (457, 458, 460, 459), (459, 460, 462, 461), (461, 462, 464, 463), (463, 464, 466, 465), (465, 466, 468, 467), (467, 468, 470, 469), (469, 470, 472, 471), (471, 472, 474, 473), (473, 474, 476, 475), (475, 476, 478, 477), (477, 478, 480, 479), (479, 480, 418, 417), (325, 334, 460, 458, 456, 454, 452, 450, 448, 446, 444, 442, 440, 438, 436, 434, 432, 430, 428, 323), (333, 323, 428, 426, 424, 422, 420, 418, 480, 478, 476, 474, 472, 470, 468, 466, 464, 462, 460, 334), (279, 481, 482, 544), (544, 482, 484, 275), (483, 484, 482, 481), (276, 483, 481, 279), (277, 273, 485, 487), (273, 274, 486, 485), (275, 488, 490, 278), (276, 489, 488, 275), (492, 485, 486, 493), (492, 494, 487, 485), (497, 499, 319, 490), (486, 491, 495, 493), (492, 502, 503, 494), (495, 510, 511, 493), (488, 496, 497, 490), (488, 489, 498, 496), (319, 499, 513, 510, 495, 491, 318), (504, 505, 503, 502), (498, 505, 504, 496), (508, 507, 506, 509), (493, 506, 507, 492), (496, 508, 509, 497), (501, 500, 503, 505), (504, 502, 507, 508), (496, 504, 508), (498, 501, 505), (494, 503, 500), (492, 507, 502), (511, 510, 513, 512), (497, 509, 512), (497, 512, 513, 499), (506, 493, 511), (509, 506, 511, 512), (486, 274, 491), (340, 332, 322, 352), (542, 321, 331, 317, 281), (317, 331, 349, 333, 334, 351, 332, 340, 336, 338, 337, 335, 339, 514, 319, 318, 316), (529, 518, 517, 272), (516, 518, 529), (532, 519, 520), (515, 532, 520, 531), (545, 550, 551, 543), (531, 520, 522), (520, 519, 521, 522), (524, 523, 525, 526), (519, 524, 526, 521), (277, 525, 523), (272, 527, 528, 530, 529), (541, 537, 548, 549), (515, 531, 530), (273, 534, 535, 274), (531, 516, 529, 530), (533, 524, 519, 532), (532, 515, 533), (533, 273, 523, 524), (277, 523, 273), (534, 538, 539, 535), (536, 537, 541, 540), (538, 540, 541, 539), (275, 278, 537, 536), (544, 543, 546, 542), (543, 551, 546), (538, 528, 545, 540), (552, 546, 551), (538, 534, 528), (536, 540, 545), (536, 545, 543, 544, 275), (350, 345, 347, 352, 322, 326, 324, 321, 542, 546, 537, 278), (545, 528, 527, 550), (535, 539, 547), (539, 541, 549, 547), (594, 617, 619, 596), (553, 589, 591, 554), (566, 554, 591, 616), (555, 567, 618, 593), (598, 621, 623, 600), (555, 593, 595, 556), (568, 556, 595, 620), (557, 569, 622, 597), (602, 625, 627, 604), (557, 597, 599, 558), (570, 558, 599, 624), (559, 571, 626, 601), (606, 629, 631, 608), (559, 601, 603, 560), (572, 560, 603, 628), (561, 573, 630, 605), (610, 633, 635, 612), (561, 605, 607, 562), (574, 562, 607, 632), (563, 575, 634, 609), (521, 526, 271, 266), (563, 609, 611, 564), (576, 564, 611, 636), (553, 565, 614, 589), (565, 566, 616, 614), (567, 568, 620, 618), (569, 570, 624, 622), (571, 572, 628, 626), (573, 574, 632, 630), (276, 279, 9, 4), (575, 576, 636, 634), (641, 644, 639, 637), (578, 640, 643, 580), (577, 638, 640, 578), (579, 642, 638, 577), (649, 652, 647, 645), (582, 648, 651, 584), (581, 646, 648, 582), (583, 650, 646, 581), (657, 660, 655, 653), (586, 656, 659, 588), (585, 654, 656, 586), (587, 658, 654, 585), (592, 615, 616, 591), (592, 591, 589, 590), (593, 618, 617, 594), (596, 619, 620, 595), (596, 595, 593, 594), (597, 622, 621, 598), (600, 623, 624, 599), (600, 599, 597, 598), (601, 626, 625, 602), (604, 627, 628, 603), (604, 603, 601, 602), (605, 630, 629, 606), (608, 631, 632, 607), (608, 607, 605, 606), (609, 634, 633, 610), (612, 635, 636, 611), (612, 611, 609, 610), (592, 590, 613, 615), (616, 615, 613, 614), (620, 619, 617, 618), (624, 623, 621, 622), (628, 627, 625, 626), (632, 631, 629, 630), (636, 635, 633, 634), (641, 637, 638, 642), (640, 638, 637, 639), (643, 640, 639, 644), (649, 645, 646, 650), (648, 646, 645, 647), (651, 648, 647, 652), (657, 653, 654, 658), (656, 654, 653, 655), (659, 656, 655, 660), (589, 614, 613, 590)])
me_cylinder_001.polygons.foreach_set('use_smooth', [0, 0, 0, 0, 0, 0, 0, 0, 0, 0, 0, 0, 0, 0, 0, 0, 0, 0, 0, 0, 0, 0, 0, 0, 0, 0, 0, 0, 0, 0, 0, 0, 0, 0, 0, 0, 0, 0, 0, 0, 0, 0, 0, 0, 0, 0, 0, 0, 0, 0, 0, 0, 1, 0, 0, 0, 0, 0, 0, 0, 0, 0, 0, 0, 0, 0, 0, 0, 0, 0, 0, 0, 0, 0, 0, 0, 1, 1, 1, 1, 1, 1, 1, 1, 1, 1, 1, 1, 1, 1, 1, 1, 1, 1, 1, 1, 1, 1, 1, 1, 1, 1, 1, 1, 1, 1, 1, 1, 0, 0, 1, 1, 1, 1, 1, 1, 1, 1, 1, 1, 1, 1, 1, 1, 1, 1, 1, 1, 1, 1, 1, 1, 1, 1, 1, 1, 1, 1, 1, 1, 1, 0, 0, 0, 0, 0, 0, 0, 0, 0, 0, 0, 0, 0, 0, 0, 0, 0, 0, 0, 0, 0, 0, 0, 0, 0, 0, 0, 0, 0, 0, 0, 0, 0, 0, 0, 0, 0, 0, 0, 0, 0, 0, 0, 0, 0, 0, 0, 0, 0, 0, 0, 0, 0, 0, 0, 0, 0, 0, 0, 0, 0, 0, 0, 0, 0, 0, 0, 0, 0, 0, 0, 0, 0, 0, 0, 0, 0, 0, 0, 0, 0, 0, 0, 0, 0, 0, 0, 0, 0, 0, 0, 0, 0, 0, 0, 0, 0, 0, 0, 0, 0, 0, 1, 0, 0, 0, 0, 0, 0, 0, 0, 0, 0, 0, 0, 0, 0, 0, 0, 1, 1, 1, 1, 1, 1, 1, 1, 1, 1, 1, 1, 1, 1, 1, 1, 1, 1, 1, 1, 1, 1, 1, 1, 1, 1, 1, 1, 1, 1, 1, 1, 0, 0, 1, 1, 1, 1, 1, 1, 1, 1, 1, 1, 1, 1, 1, 1, 1, 1, 1, 1, 1, 1, 1, 1, 1, 1, 1, 1, 1, 1, 1, 1, 1, 0, 0, 0, 0, 0, 0, 0, 0, 0, 0, 0, 0, 0, 0, 0, 0, 0, 0, 0, 0, 0, 0, 0, 0, 0, 0, 0, 0, 0, 0, 0, 0, 0, 0, 0, 0, 0, 0, 0, 0, 0, 0, 0, 0, 0, 0, 0, 0, 0, 0, 0, 0, 0, 0, 0, 0, 0, 0, 0, 0, 0, 0, 0, 0, 0, 0, 0, 0, 0, 0, 0, 0, 0, 0, 0, 0, 0, 0, 0, 0, 0, 0, 0, 0, 0, 0, 0, 0, 0, 0, 0, 0, 0, 0, 0, 0, 0, 0, 0, 0, 0, 0, 0, 0, 0, 0, 0, 0, 0, 0, 0, 0, 0, 0, 0, 0, 0, 0, 0, 0, 0, 0, 0, 0, 0, 0, 0, 0, 0, 0, 0, 0, 0, 0, 0, 0, 0, 0, 0, 0, 0, 0, 0, 0, 0, 0, 0, 0, 0, 0])
me_cylinder_001.polygons.foreach_set('material_index', [3, 0, 3, 0, 1, 0, 0, 1, 1, 1, 1, 1, 1, 1, 1, 1, 1, 1, 1, 1, 1, 1, 1, 1, 1, 1, 1, 1, 1, 1, 1, 1, 1, 5, 1, 5, 5, 5, 5, 4, 1, 0, 4, 4, 4, 4, 4, 4, 4, 4, 4, 4, 4, 4, 4, 4, 4, 4, 4, 4, 4, 4, 4, 4, 4, 4, 4, 4, 4, 4, 4, 4, 4, 4, 4, 4, 4, 4, 4, 4, 4, 4, 4, 4, 4, 4, 4, 4, 4, 4, 4, 4, 4, 4, 4, 4, 4, 4, 4, 4, 4, 4, 4, 4, 4, 4, 4, 4, 4, 4, 4, 4, 4, 4, 4, 4, 4, 4, 4, 4, 4, 4, 4, 4, 4, 4, 4, 4, 4, 4, 4, 4, 4, 4, 4, 4, 4, 4, 4, 4, 4, 4, 4, 6, 3, 3, 3, 4, 4, 4, 0, 4, 4, 0, 0, 0, 0, 0, 7, 7, 7, 0, 0, 5, 7, 7, 0, 7, 7, 7, 7, 7, 7, 7, 7, 7, 7, 7, 7, 7, 7, 7, 7, 4, 0, 0, 0, 5, 0, 0, 0, 0, 3, 3, 3, 3, 3, 0, 3, 3, 3, 3, 0, 0, 3, 3, 0, 4, 3, 0, 0, 1, 1, 1, 1, 1, 1, 1, 1, 1, 1, 1, 1, 1, 1, 1, 1, 1, 1, 1, 1, 1, 5, 5, 5, 1, 0, 4, 4, 4, 4, 4, 4, 4, 4, 4, 4, 4, 4, 4, 4, 4, 4, 4, 4, 4, 4, 4, 4, 4, 4, 4, 4, 4, 4, 4, 4, 4, 4, 4, 4, 4, 4, 4, 4, 4, 4, 4, 4, 4, 4, 4, 4, 4, 4, 4, 4, 4, 4, 4, 4, 4, 4, 4, 4, 4, 4, 4, 4, 4, 4, 4, 4, 4, 4, 4, 4, 4, 4, 4, 4, 4, 4, 4, 4, 4, 4, 4, 4, 4, 4, 4, 4, 4, 4, 4, 4, 6, 3, 3, 3, 4, 4, 4, 4, 0, 0, 0, 0, 7, 7, 0, 0, 5, 7, 7, 7, 7, 7, 7, 7, 7, 7, 7, 7, 7, 7, 7, 7, 7, 4, 0, 0, 5, 4, 4, 3, 3, 4, 3, 3, 0, 3, 0, 4, 4, 4, 4, 4, 3, 3, 0, 0, 4, 4, 4, 4, 4, 4, 4, 4, 4, 4, 4, 4, 4, 4, 4, 2, 2, 2, 2, 2, 2, 2, 2, 2, 2, 2, 2, 2, 2, 2, 2, 2, 2, 2, 2, 3, 2, 2, 2, 2, 2, 2, 2, 2, 0, 2, 2, 2, 2, 2, 2, 2, 2, 2, 2, 2, 2, 2, 2, 2, 2, 2, 2, 2, 2, 2, 2, 2, 2, 2, 2, 2, 2, 2, 2, 2, 2, 2, 2, 2, 2, 2, 2, 2, 2, 2, 2, 2, 2, 2, 2, 2])
_uv = me_cylinder_001.uv_layers.new(name='UVMap')
_uv.uv.foreach_set('vector', [0.0, 0.0, 0.0, 0.0, 0.0, 0.0, 0.0, 0.0, 0.0, 0.0, 0.0, 0.0, 0.0, 0.0, 0.0, 0.0, 0.0, 0.0, 0.0, 0.0, 0.0, 0.0, 0.0, 0.0, 0.0, 0.0, 0.0, 0.0, 0.0, 0.0, 0.0, 0.0, 0.0, 0.0, 0.0, 0.0, 0.0, 0.0, 0.0, 0.0, 0.0, 0.0, 0.0, 0.0, 0.0, 0.0, 0.0, 0.0, 0.0, 0.0, 0.0, 0.0, 0.0, 0.0, 0.0, 0.0, 0.0, 0.0, 0.0, 0.0, 0.0, 0.0, 0.0, 0.0, 0.0, 0.0, 0.0, 0.0, 0.0, 0.0, 0.0, 0.0, 0.0, 0.0, 0.0, 0.0, 0.0, 0.0, 0.0, 0.0, 0.0, 0.0, 0.0, 0.0, 0.0, 0.0, 0.0, 0.0, 0.0, 0.0, 0.0, 0.0, 0.0, 0.0, 0.0, 0.0, 0.0, 0.0, 0.0, 0.0, 0.0, 0.0, 0.0, 0.0, 0.0, 0.0, 0.0, 0.0, 0.0, 0.0, 0.0, 0.0, 0.0, 0.0, 0.0, 0.0, 0.0, 0.0, 0.0, 0.0, 0.0, 0.0, 0.0, 0.0, 0.0, 0.0, 0.0, 0.0, 0.0, 0.0, 0.0, 0.0, 0.0, 0.0, 0.0, 0.0, 0.0, 0.0, 0.0, 0.0, 0.0, 0.0, 0.0, 0.0, 0.0, 0.0, 0.0, 0.0, 0.0, 0.0, 0.0, 0.0, 0.0, 0.0, 0.0, 0.0, 0.0, 0.0, 0.0, 0.0, 0.0, 0.0, 0.0, 0.0, 0.0, 0.0, 0.0, 0.0, 0.0, 0.0, 0.0, 0.0, 0.0, 0.0, 0.0, 0.0, 0.0, 0.0, 0.0, 0.0, 0.0, 0.0, 0.0, 0.0, 0.0, 0.0, 0.0, 0.0, 0.0, 0.0, 0.0, 0.0, 0.0, 0.0, 0.0, 0.0, 0.0, 0.0, 0.0, 0.0, 0.0, 0.0, 0.0, 0.0, 0.0, 0.0, 0.0, 0.0, 0.0, 0.0, 0.0, 0.0, 0.0, 0.0, 0.0, 0.0, 0.0, 0.0, 0.0, 0.0, 0.0, 0.0, 0.0, 0.0, 0.0, 0.0, 0.0, 0.0, 0.0, 0.0, 0.0, 0.0, 0.0, 0.0, 0.0, 0.0, 0.0, 0.0, 0.0, 0.0, 0.0, 0.0, 0.0, 0.0, 0.0, 0.0, 0.0, 0.0, 0.0, 0.0, 0.0, 0.0, 0.0, 0.0, 0.0, 0.0, 0.0, 0.0, 0.0, 0.0, 0.0, 0.0, 0.0, 0.0, 0.0, 0.0, 0.0, 0.0, 0.0, 0.0, 0.0, 0.0, 0.0, 0.0, 0.0, 0.0, 0.0, 0.0, 0.0, 0.0, 0.0, 0.0, 0.0, 0.0, 0.0, 0.0, 0.0, 0.0, 0.0, 0.0, 0.0, 0.0, 0.0, 0.0, 0.0, 0.0, 0.0, 0.0, 0.0, 0.0, 0.0, 0.0, 0.0, 0.0, 0.0, 0.0, 0.0, 0.0, 0.0, 0.0, 0.0, 0.0, 0.0, 0.0, 0.0, 0.0, 0.0, 0.0, 0.0, 0.0, 0.0, 0.0, 0.0, 0.0, 0.0, 0.0, 0.0, 0.0, 0.0, 0.0, 0.0, 0.0, 0.0, 0.0, 0.0, 0.0, 0.0, 0.0, 0.0, 0.0, 0.5, 1.0, 0.5, 1.0, 0.0, 0.0, 0.0, 0.0, 0.0, 0.0, 0.0, 0.0, 0.0, 0.0, 0.75, 0.0, 0.5, 0.0, 0.5, 0.0, 0.75, 0.0, 0.75, 0.25, 0.5, 0.25, 0.5, 0.75, 0.75, 0.75, 0.75, 0.75, 1.0, 0.75, 0.75, 1.0, 0.75, 0.75, 0.75, 1.0, 1.0, 0.75, 0.75, 0.25, 0.75, 0.75, 0.5, 0.75, 0.5, 0.25, 0.5, 0.75, 0.5, 1.0, 0.75, 1.0, 0.75, 0.75, 0.75, 0.0, 1.0, 0.25, 0.75, 0.25, 1.0, 0.25, 1.0, 0.75, 0.75, 0.75, 0.75, 0.25, 0.5, 0.0, 0.5, 0.25, 0.75, 0.25, 0.75, 0.0, 1.0, 0.5, 0.9688, 0.5, 0.9688, 1.0, 1.0, 1.0, 0.5, 0.75, 0.75, 0.75, 0.75, 1.0, 0.5, 1.0, 0.75, 1.0, 1.0, 0.75, 1.0, 0.75, 0.75, 1.0, 0.5, 1.0, 0.75, 1.0, 0.75, 1.0, 0.5, 1.0, 1.0, 0.25, 0.75, 0.0, 0.75, 0.0, 1.0, 0.25, 0.75, 0.0, 0.5, 0.0, 0.5, 0.0, 0.75, 0.0, 0.5, 0.75, 0.75, 0.75, 0.75, 1.0, 0.5, 1.0, 1.0, 0.25, 1.0, 0.75, 0.75, 0.75, 0.75, 0.25, 0.5, 0.0, 0.75, 0.0, 0.75, 0.25, 0.5, 0.25, 0.75, 0.25, 0.75, 0.75, 0.5, 0.75, 0.5, 0.25, 0.75, 0.0, 1.0, 0.25, 0.75, 0.25, 0.75, 0.75, 1.0, 0.75, 0.75, 1.0, 0.75, 1.0, 1.0, 0.75, 1.0, 0.75, 0.75, 1.0, 1.0, 0.25, 0.75, 0.0, 0.75, 0.0, 1.0, 0.25, 0.5, 0.0, 0.75, 0.0, 0.75, 0.25, 0.5, 0.25, 0.75, 0.0, 0.75, 0.25, 1.0, 0.25, 0.5, 1.0, 0.75, 1.0, 0.75, 1.0, 0.5, 1.0, 1.0, 0.25, 0.75, 0.25, 0.75, 0.75, 1.0, 0.75, 0.75, 0.75, 0.75, 1.0, 1.0, 0.75, 0.75, 0.0, 0.75, 0.25, 1.0, 0.25, 0.75, 0.25, 0.5, 0.25, 0.5, 0.75, 0.75, 0.75, 0.5, 0.0, 0.5, 0.25, 0.75, 0.25, 0.75, 0.0, 1.0, 0.25, 0.75, 0.25, 0.75, 0.75, 1.0, 0.75, 0.5, 0.75, 0.5, 1.0, 0.75, 1.0, 0.75, 0.75, 1.0, 0.5, 0.9688, 0.5, 0.9688, 1.0, 1.0, 1.0, 0.9688, 0.5, 0.9375, 0.5, 0.9375, 1.0, 0.9688, 1.0, 0.9375, 0.5, 0.9062, 0.5, 0.9062, 1.0, 0.9375, 1.0, 0.9062, 0.5, 0.875, 0.5, 0.875, 1.0, 0.9062, 1.0, 0.875, 0.5, 0.8438, 0.5, 0.8438, 1.0, 0.875, 1.0, 0.8438, 0.5, 0.8125, 0.5, 0.8125, 1.0, 0.8438, 1.0, 0.8125, 0.5, 0.7812, 0.5, 0.7812, 1.0, 0.8125, 1.0, 0.7812, 0.5, 0.75, 0.5, 0.75, 1.0, 0.7812, 1.0, 0.75, 0.5, 0.7188, 0.5, 0.7188, 1.0, 0.75, 1.0, 0.7188, 0.5, 0.6875, 0.5, 0.6875, 1.0, 0.7188, 1.0, 0.6875, 0.5, 0.6562, 0.5, 0.6562, 1.0, 0.6875, 1.0, 0.6562, 0.5, 0.625, 0.5, 0.625, 1.0, 0.6562, 1.0, 0.625, 0.5, 0.5938, 0.5, 0.5938, 1.0, 0.625, 1.0, 0.5938, 0.5, 0.5625, 0.5, 0.5625, 1.0, 0.5938, 1.0, 0.5625, 0.5, 0.5312, 0.5, 0.5312, 1.0, 0.5625, 1.0, 0.5312, 0.5, 0.5, 0.5, 0.5, 1.0, 0.5312, 1.0, 0.5, 0.5, 0.4688, 0.5, 0.4688, 1.0, 0.5, 1.0, 0.4688, 0.5, 0.4375, 0.5, 0.4375, 1.0, 0.4688, 1.0, 0.4375, 0.5, 0.4062, 0.5, 0.4062, 1.0, 0.4375, 1.0, 0.4062, 0.5, 0.375, 0.5, 0.375, 1.0, 0.4062, 1.0, 0.375, 0.5, 0.3438, 0.5, 0.3438, 1.0, 0.375, 1.0, 0.3438, 0.5, 0.3125, 0.5, 0.3125, 1.0, 0.3438, 1.0, 0.3125, 0.5, 0.2812, 0.5, 0.2812, 1.0, 0.3125, 1.0, 0.2812, 0.5, 0.25, 0.5, 0.25, 1.0, 0.2812, 1.0, 0.25, 0.5, 0.2188, 0.5, 0.2188, 1.0, 0.25, 1.0, 0.2188, 0.5, 0.1875, 0.5, 0.1875, 1.0, 0.2188, 1.0, 0.1875, 0.5, 0.1562, 0.5, 0.1562, 1.0, 0.1875, 1.0, 0.1562, 0.5, 0.125, 0.5, 0.125, 1.0, 0.1562, 1.0, 0.125, 0.5, 0.09375, 0.5, 0.09375, 1.0, 0.125, 1.0, 0.09375, 0.5, 0.0625, 0.5, 0.0625, 1.0, 0.09375, 1.0, 0.0625, 0.5, 0.03125, 0.5, 0.03125, 1.0, 0.0625, 1.0, 0.03125, 0.5, 0.0, 0.5, 0.0, 1.0, 0.03125, 1.0, 1.0, 0.75, 1.0, 0.25, 0.8438, 1.0, 0.8125, 1.0, 0.7812, 1.0, 0.75, 1.0, 0.7188, 1.0, 0.6875, 1.0, 0.6562, 1.0, 0.625, 1.0, 0.5938, 1.0, 0.5625, 1.0, 0.5312, 1.0, 0.5, 1.0, 0.4688, 1.0, 0.4375, 1.0, 0.4062, 1.0, 0.375, 1.0, 0.3438, 1.0, 1.0, 0.75, 1.0, 0.25, 1.0, 0.75, 0.3438, 1.0, 0.3125, 1.0, 0.2812, 1.0, 0.25, 1.0, 0.2188, 1.0, 0.1875, 1.0, 0.1562, 1.0, 0.125, 1.0, 0.09375, 1.0, 0.0625, 1.0, 0.03125, 1.0, 0.0, 1.0, 0.9688, 1.0, 0.9375, 1.0, 0.9062, 1.0, 0.875, 1.0, 0.8438, 1.0, 1.0, 0.25, 0.9688, 0.5, 0.9375, 0.5, 0.9375, 1.0, 0.9688, 1.0, 0.9375, 0.5, 0.9062, 0.5, 0.9062, 1.0, 0.9375, 1.0, 0.9062, 0.5, 0.875, 0.5, 0.875, 1.0, 0.9062, 1.0, 0.875, 0.5, 0.8438, 0.5, 0.8438, 1.0, 0.875, 1.0, 0.8438, 0.5, 0.8125, 0.5, 0.8125, 1.0, 0.8438, 1.0, 0.8125, 0.5, 0.7812, 0.5, 0.7812, 1.0, 0.8125, 1.0, 0.7812, 0.5, 0.75, 0.5, 0.75, 1.0, 0.7812, 1.0, 0.75, 0.5, 0.7188, 0.5, 0.7188, 1.0, 0.75, 1.0, 0.7188, 0.5, 0.6875, 0.5, 0.6875, 1.0, 0.7188, 1.0, 0.6875, 0.5, 0.6562, 0.5, 0.6562, 1.0, 0.6875, 1.0, 0.6562, 0.5, 0.625, 0.5, 0.625, 1.0, 0.6562, 1.0, 0.625, 0.5, 0.5938, 0.5, 0.5938, 1.0, 0.625, 1.0, 0.5938, 0.5, 0.5625, 0.5, 0.5625, 1.0, 0.5938, 1.0, 0.5625, 0.5, 0.5312, 0.5, 0.5312, 1.0, 0.5625, 1.0, 0.5312, 0.5, 0.5, 0.5, 0.5, 1.0, 0.5312, 1.0, 0.5, 0.5, 0.4688, 0.5, 0.4688, 1.0, 0.5, 1.0, 0.4688, 0.5, 0.4375, 0.5, 0.4375, 1.0, 0.4688, 1.0, 0.4375, 0.5, 0.4062, 0.5, 0.4062, 1.0, 0.4375, 1.0, 0.4062, 0.5, 0.375, 0.5, 0.375, 1.0, 0.4062, 1.0, 0.375, 0.5, 0.3438, 0.5, 0.3438, 1.0, 0.375, 1.0, 0.3438, 0.5, 0.3125, 0.5, 0.3125, 1.0, 0.3438, 1.0, 0.3125, 0.5, 0.2812, 0.5, 0.2812, 1.0, 0.3125, 1.0, 0.2812, 0.5, 0.25, 0.5, 0.25, 1.0, 0.2812, 1.0, 0.25, 0.5, 0.2188, 0.5, 0.2188, 1.0, 0.25, 1.0, 0.2188, 0.5, 0.1875, 0.5, 0.1875, 1.0, 0.2188, 1.0, 0.1875, 0.5, 0.1562, 0.5, 0.1562, 1.0, 0.1875, 1.0, 0.1562, 0.5, 0.125, 0.5, 0.125, 1.0, 0.1562, 1.0, 0.125, 0.5, 0.09375, 0.5, 0.09375, 1.0, 0.125, 1.0, 0.09375, 0.5, 0.0625, 0.5, 0.0625, 1.0, 0.09375, 1.0, 0.0625, 0.5, 0.03125, 0.5, 0.03125, 1.0, 0.0625, 1.0, 0.03125, 0.5, 0.0, 0.5, 0.0, 1.0, 0.03125, 1.0, 1.0, 0.75, 1.0, 0.25, 0.8438, 1.0, 0.8125, 1.0, 0.7812, 1.0, 0.75, 1.0, 0.7188, 1.0, 0.6875, 1.0, 0.6562, 1.0, 0.625, 1.0, 0.5938, 1.0, 0.5625, 1.0, 0.5312, 1.0, 0.5, 1.0, 0.4688, 1.0, 0.4375, 1.0, 0.4062, 1.0, 0.375, 1.0, 0.3438, 1.0, 1.0, 0.75, 1.0, 0.25, 1.0, 0.75, 0.3438, 1.0, 0.3125, 1.0, 0.2812, 1.0, 0.25, 1.0, 0.2188, 1.0, 0.1875, 1.0, 0.1562, 1.0, 0.125, 1.0, 0.09375, 1.0, 0.0625, 1.0, 0.03125, 1.0, 0.0, 1.0, 0.9688, 1.0, 0.9375, 1.0, 0.9062, 1.0, 0.875, 1.0, 0.8438, 1.0, 1.0, 0.25, 0.0, 0.0, 0.0, 0.0, 0.0, 0.0, 0.0, 0.0, 0.0, 0.0, 0.0, 0.0, 0.0, 0.0, 0.0, 0.0, 0.0, 0.0, 0.0, 0.0, 0.0, 0.0, 0.0, 0.0, 0.0, 0.0, 0.0, 0.0, 0.0, 0.0, 0.0, 0.0, 0.0, 0.0, 0.0, 0.0, 0.0, 0.0, 0.0, 0.0, 0.0, 0.0, 0.0, 0.0, 0.0, 0.0, 0.0, 0.0, 0.0, 0.0, 0.0, 0.0, 0.0, 0.0, 0.0, 0.0, 0.0, 0.0, 0.0, 0.0, 0.0, 0.0, 0.0, 0.0, 0.0, 0.0, 0.0, 0.0, 0.0, 0.0, 0.0, 0.0, 0.0, 0.0, 0.0, 0.0, 0.0, 0.0, 0.0, 0.0, 0.0, 0.0, 0.0, 0.0, 0.0, 0.0, 0.0, 0.0, 0.0, 0.0, 0.0, 0.0, 0.0, 0.0, 0.0, 0.0, 0.0, 0.0, 0.0, 0.0, 0.0, 0.0, 0.0, 0.0, 0.0, 0.0, 0.0, 0.0, 0.0, 0.0, 0.0, 0.0, 0.0, 0.0, 0.0, 0.0, 0.0, 0.0, 0.0, 0.0, 0.0, 0.0, 0.0, 0.0, 0.0, 0.0, 0.0, 0.0, 0.0, 0.0, 0.0, 0.0, 0.0, 0.0, 0.0, 0.0, 0.0, 0.0, 0.0, 0.0, 0.0, 0.0, 0.0, 0.0, 0.0, 0.0, 0.0, 0.0, 0.0, 0.0, 0.0, 0.0, 0.0, 0.0, 0.0, 0.0, 0.0, 0.0, 0.0, 0.0, 0.0, 0.0, 0.0, 0.0, 0.0, 0.0, 0.0, 0.0, 0.0, 0.0, 0.0, 0.0, 0.0, 0.0, 0.0, 0.0, 0.0, 0.0, 0.0, 0.0, 0.0, 0.0, 0.0, 0.0, 0.0, 0.0, 0.0, 0.0, 0.0, 0.0, 0.0, 0.0, 0.0, 0.0, 0.0, 0.0, 0.0, 0.0, 0.0, 0.0, 0.0, 0.0, 0.0, 0.0, 0.0, 0.0, 0.0, 0.0, 0.0, 0.0, 0.0, 0.0, 0.0, 0.0, 0.0, 0.0, 0.0, 0.0, 0.0, 0.0, 0.0, 0.0, 0.0, 0.0, 0.0, 0.0, 0.0, 0.0, 0.0, 0.0, 0.0, 0.0, 0.0, 0.0, 0.0, 0.0, 0.0, 0.0, 0.0, 0.0, 0.0, 0.0, 0.0, 0.0, 0.0, 0.0, 0.0, 0.0, 0.0, 0.0, 0.0, 0.0, 0.0, 0.0, 0.0, 0.0, 0.0, 0.0, 0.0, 0.0, 0.0, 0.0, 0.0, 0.0, 0.0, 0.0, 0.0, 0.0, 0.0, 0.0, 0.0, 0.0, 0.0, 0.0, 0.0, 0.0, 0.0, 0.0, 0.0, 0.0, 0.0, 0.0, 0.0, 0.0, 0.0, 0.0, 0.0, 0.0, 0.0, 0.0, 0.0, 0.0, 0.0, 0.0, 0.0, 0.0, 0.0, 0.0, 0.0, 0.0, 0.0, 0.0, 0.0, 0.0, 0.0, 0.0, 0.0, 0.0, 0.0, 0.0, 0.0, 0.0, 0.0, 0.0, 0.0, 0.0, 0.0, 0.0, 0.0, 0.0, 0.0, 0.0, 0.5, 0.0, 0.75, 0.0, 1.0, 0.25, 1.0, 0.75, 0.75, 1.0, 0.5, 1.0, 0.5, 0.0, 0.75, 0.0, 1.0, 0.25, 1.0, 0.75, 0.75, 1.0, 0.5, 1.0, 0.0, 0.0, 0.0, 0.0, 0.5, 0.0, 0.5, 0.0, 0.5, 1.0, 0.5, 1.0, 0.0, 0.0, 0.0, 0.0, 0.0, 0.0, 0.5, 0.0, 0.5, 0.0, 0.0, 0.0, 0.0, 0.0, 0.0, 0.0, 0.0, 0.0, 0.0, 0.0, 0.5, 1.0, 0.75, 1.0, 1.0, 0.75, 1.0, 0.25, 0.75, 0.0, 0.5, 0.0, 0.5, 1.0, 0.75, 1.0, 1.0, 0.75, 1.0, 0.25, 0.75, 0.0, 0.5, 0.0, 0.0, 0.0, 0.0, 0.0, 0.0, 0.0, 0.0, 0.0, 0.0, 0.0, 0.0, 0.0, 0.0, 0.0, 0.0, 0.0, 0.0, 0.0, 0.0, 0.0, 0.0, 0.0, 0.0, 0.0, 0.0, 0.0, 0.0, 0.0, 0.0, 0.0, 0.0, 0.0, 0.0, 0.0, 0.0, 0.0, 0.0, 0.0, 0.0, 0.0, 0.0, 0.0, 0.0, 0.0, 0.0, 0.0, 0.0, 0.0, 0.0, 0.0, 0.0, 0.0, 0.0, 0.0, 0.0, 0.0, 0.0, 0.0, 0.0, 0.0, 0.0, 0.0, 0.0, 0.0, 0.0, 0.0, 0.0, 0.0, 0.0, 0.0, 0.0, 0.0, 0.0, 0.0, 0.0, 0.0, 0.0, 0.0, 0.0, 0.0, 0.0, 0.0, 0.0, 0.0, 0.0, 0.0, 0.0, 0.0, 0.0, 0.0, 0.0, 0.0, 0.0, 0.0, 0.0, 0.0, 0.0, 0.0, 0.0, 0.0, 0.0, 0.0, 0.0, 0.0, 0.0, 0.0, 0.0, 0.0, 0.0, 0.0, 0.0, 0.0, 0.0, 0.0, 0.0, 0.0, 0.0, 0.0, 0.0, 0.0, 0.0, 0.0, 0.0, 0.0, 0.0, 0.0, 0.0, 0.0, 0.0, 0.0, 0.0, 0.0, 0.0, 0.0, 0.0, 0.0, 0.0, 0.0, 0.0, 0.0, 0.0, 0.0, 0.0, 0.0, 0.0, 0.0, 0.0, 0.0, 0.0, 0.0, 0.0, 0.0, 0.0, 0.0, 0.0, 0.0, 0.0, 0.0, 0.0, 0.0, 0.0, 0.0, 0.0, 0.0, 0.0, 0.0, 0.0, 0.0, 0.0, 0.0, 0.0, 0.0, 0.0, 0.0, 0.0, 0.0, 0.0, 0.0, 0.0, 0.0, 0.0, 0.0, 0.0, 0.0, 0.0, 0.0, 0.0, 0.0, 0.0, 0.0, 0.0, 0.0, 0.0, 0.0, 0.0, 0.0, 0.0, 0.0, 0.0, 0.0, 0.0, 0.0, 0.0, 0.0, 0.0, 0.0, 0.0, 0.0, 0.0, 0.0, 0.0, 0.0, 0.0, 0.0, 0.0, 0.0, 0.0, 0.0, 0.0, 0.0, 0.0, 0.0, 0.0, 0.0, 0.0, 0.0, 0.0, 0.0, 0.0, 0.0, 0.0, 0.0, 0.0, 0.0, 0.0, 0.0, 0.0, 0.0, 0.0, 0.0, 0.0, 0.0, 0.0, 0.0, 0.0, 0.0, 0.0, 0.0, 0.0, 0.0, 0.0, 0.0, 0.0, 0.0, 0.0, 0.0, 0.0, 0.0, 0.0, 0.0, 0.0, 0.0, 0.0, 0.0, 0.0, 0.0, 0.0, 0.0, 0.0, 0.0, 0.0, 0.0, 0.0, 0.0, 0.0, 0.0, 0.0, 0.0, 0.0, 0.0, 0.0, 0.0, 0.0, 0.0, 0.0, 0.0, 0.0, 0.0, 0.0, 0.0, 0.0, 0.0, 0.0, 0.0, 0.0, 0.0, 0.0, 0.0, 0.0, 0.0, 0.0, 0.0, 0.0, 0.0, 0.0, 0.0, 0.0, 0.0, 0.0, 0.0, 0.0, 0.0, 0.0, 0.0, 0.0, 0.0, 0.0, 0.0, 0.0, 0.0, 0.0, 0.0, 0.0, 0.0, 0.0, 0.0, 0.0, 0.0, 0.0, 0.0, 0.0, 0.0, 0.0, 0.0, 0.0, 0.0, 0.0, 0.0, 0.0, 0.0, 0.0, 0.0, 0.0, 0.0, 0.0, 0.0, 0.0, 0.0, 0.0, 0.0, 0.0, 0.0, 0.0, 0.0, 0.0, 0.0, 0.0, 0.0, 0.0, 0.0, 0.0, 0.0, 0.0, 0.0, 0.0, 0.0, 0.0, 0.0, 0.0, 0.0, 0.0, 0.0, 0.0, 0.0, 0.0, 0.0, 0.0, 0.0, 0.0, 0.0, 0.0, 0.0, 0.5, 1.0, 0.5, 1.0, 0.0, 0.0, 0.0, 0.0, 0.0, 0.0, 0.0, 0.0, 0.75, 0.0, 0.75, 0.0, 0.5, 0.0, 0.5, 0.0, 0.75, 0.75, 0.75, 1.0, 1.0, 0.75, 0.75, 0.25, 0.5, 0.25, 0.5, 0.75, 0.75, 0.75, 0.75, 0.0, 0.75, 0.25, 1.0, 0.25, 1.0, 0.25, 0.75, 0.25, 0.75, 0.75, 1.0, 0.75, 1.0, 0.5, 1.0, 1.0, 0.9688, 1.0, 0.9688, 0.5, 0.5, 0.75, 0.5, 1.0, 0.75, 1.0, 0.75, 0.75, 0.75, 1.0, 0.75, 1.0, 1.0, 0.75, 1.0, 0.75, 0.5, 1.0, 0.5, 1.0, 0.75, 1.0, 0.75, 1.0, 1.0, 0.25, 1.0, 0.25, 0.75, 0.0, 0.75, 0.0, 0.75, 0.0, 0.75, 0.0, 0.5, 0.0, 0.5, 0.0, 0.5, 0.75, 0.5, 1.0, 0.75, 1.0, 0.75, 0.75, 1.0, 0.25, 0.75, 0.25, 0.75, 0.75, 1.0, 0.75, 0.5, 0.0, 0.5, 0.25, 0.75, 0.25, 0.75, 0.0, 0.75, 0.25, 0.5, 0.25, 0.5, 0.75, 0.75, 0.75, 0.75, 0.0, 0.75, 0.25, 1.0, 0.25, 0.75, 0.75, 0.75, 1.0, 1.0, 0.75, 0.75, 1.0, 0.75, 1.0, 1.0, 0.75, 1.0, 0.75, 1.0, 0.25, 1.0, 0.25, 0.75, 0.0, 0.75, 0.0, 0.5, 0.0, 0.5, 0.25, 0.75, 0.25, 0.75, 0.0, 0.5, 1.0, 0.5, 1.0, 0.75, 1.0, 0.75, 1.0, 0.0, 0.0, 0.0, 0.0, 0.0, 0.0, 0.0, 0.0, 1.0, 0.5, 1.0, 1.0, 0.9688, 1.0, 0.9688, 0.5, 0.9688, 0.5, 0.9688, 1.0, 0.9375, 1.0, 0.9375, 0.5, 0.9375, 0.5, 0.9375, 1.0, 0.9062, 1.0, 0.9062, 0.5, 0.9062, 0.5, 0.9062, 1.0, 0.875, 1.0, 0.875, 0.5, 0.875, 0.5, 0.875, 1.0, 0.8438, 1.0, 0.8438, 0.5, 0.8438, 0.5, 0.8438, 1.0, 0.8125, 1.0, 0.8125, 0.5, 0.8125, 0.5, 0.8125, 1.0, 0.7812, 1.0, 0.7812, 0.5, 0.7812, 0.5, 0.7812, 1.0, 0.75, 1.0, 0.75, 0.5, 0.75, 0.5, 0.75, 1.0, 0.7188, 1.0, 0.7188, 0.5, 0.7188, 0.5, 0.7188, 1.0, 0.6875, 1.0, 0.6875, 0.5, 0.6875, 0.5, 0.6875, 1.0, 0.6562, 1.0, 0.6562, 0.5, 0.6562, 0.5, 0.6562, 1.0, 0.625, 1.0, 0.625, 0.5, 0.625, 0.5, 0.625, 1.0, 0.5938, 1.0, 0.5938, 0.5, 0.5938, 0.5, 0.5938, 1.0, 0.5625, 1.0, 0.5625, 0.5, 0.5625, 0.5, 0.5625, 1.0, 0.5312, 1.0, 0.5312, 0.5, 0.5312, 0.5, 0.5312, 1.0, 0.5, 1.0, 0.5, 0.5, 0.5, 0.5, 0.5, 1.0, 0.4688, 1.0, 0.4688, 0.5, 0.4688, 0.5, 0.4688, 1.0, 0.4375, 1.0, 0.4375, 0.5, 0.4375, 0.5, 0.4375, 1.0, 0.4062, 1.0, 0.4062, 0.5, 0.4062, 0.5, 0.4062, 1.0, 0.375, 1.0, 0.375, 0.5, 0.375, 0.5, 0.375, 1.0, 0.3438, 1.0, 0.3438, 0.5, 0.3438, 0.5, 0.3438, 1.0, 0.3125, 1.0, 0.3125, 0.5, 0.3125, 0.5, 0.3125, 1.0, 0.2812, 1.0, 0.2812, 0.5, 0.2812, 0.5, 0.2812, 1.0, 0.25, 1.0, 0.25, 0.5, 0.25, 0.5, 0.25, 1.0, 0.2188, 1.0, 0.2188, 0.5, 0.2188, 0.5, 0.2188, 1.0, 0.1875, 1.0, 0.1875, 0.5, 0.1875, 0.5, 0.1875, 1.0, 0.1562, 1.0, 0.1562, 0.5, 0.1562, 0.5, 0.1562, 1.0, 0.125, 1.0, 0.125, 0.5, 0.125, 0.5, 0.125, 1.0, 0.09375, 1.0, 0.09375, 0.5, 0.09375, 0.5, 0.09375, 1.0, 0.0625, 1.0, 0.0625, 0.5, 0.0625, 0.5, 0.0625, 1.0, 0.03125, 1.0, 0.03125, 0.5, 0.03125, 0.5, 0.03125, 1.0, 0.0, 1.0, 0.0, 0.5, 1.0, 0.75, 1.0, 0.75, 0.3438, 1.0, 0.375, 1.0, 0.4062, 1.0, 0.4375, 1.0, 0.4688, 1.0, 0.5, 1.0, 0.5312, 1.0, 0.5625, 1.0, 0.5938, 1.0, 0.625, 1.0, 0.6562, 1.0, 0.6875, 1.0, 0.7188, 1.0, 0.75, 1.0, 0.7812, 1.0, 0.8125, 1.0, 0.8438, 1.0, 1.0, 0.25, 1.0, 0.25, 1.0, 0.25, 0.8438, 1.0, 0.875, 1.0, 0.9062, 1.0, 0.9375, 1.0, 0.9688, 1.0, 0.0, 1.0, 0.03125, 1.0, 0.0625, 1.0, 0.09375, 1.0, 0.125, 1.0, 0.1562, 1.0, 0.1875, 1.0, 0.2188, 1.0, 0.25, 1.0, 0.2812, 1.0, 0.3125, 1.0, 0.3438, 1.0, 1.0, 0.75, 0.9688, 0.5, 0.9688, 1.0, 0.9375, 1.0, 0.9375, 0.5, 0.9375, 0.5, 0.9375, 1.0, 0.9062, 1.0, 0.9062, 0.5, 0.9062, 0.5, 0.9062, 1.0, 0.875, 1.0, 0.875, 0.5, 0.875, 0.5, 0.875, 1.0, 0.8438, 1.0, 0.8438, 0.5, 0.8438, 0.5, 0.8438, 1.0, 0.8125, 1.0, 0.8125, 0.5, 0.8125, 0.5, 0.8125, 1.0, 0.7812, 1.0, 0.7812, 0.5, 0.7812, 0.5, 0.7812, 1.0, 0.75, 1.0, 0.75, 0.5, 0.75, 0.5, 0.75, 1.0, 0.7188, 1.0, 0.7188, 0.5, 0.7188, 0.5, 0.7188, 1.0, 0.6875, 1.0, 0.6875, 0.5, 0.6875, 0.5, 0.6875, 1.0, 0.6562, 1.0, 0.6562, 0.5, 0.6562, 0.5, 0.6562, 1.0, 0.625, 1.0, 0.625, 0.5, 0.625, 0.5, 0.625, 1.0, 0.5938, 1.0, 0.5938, 0.5, 0.5938, 0.5, 0.5938, 1.0, 0.5625, 1.0, 0.5625, 0.5, 0.5625, 0.5, 0.5625, 1.0, 0.5312, 1.0, 0.5312, 0.5, 0.5312, 0.5, 0.5312, 1.0, 0.5, 1.0, 0.5, 0.5, 0.5, 0.5, 0.5, 1.0, 0.4688, 1.0, 0.4688, 0.5, 0.4688, 0.5, 0.4688, 1.0, 0.4375, 1.0, 0.4375, 0.5, 0.4375, 0.5, 0.4375, 1.0, 0.4062, 1.0, 0.4062, 0.5, 0.4062, 0.5, 0.4062, 1.0, 0.375, 1.0, 0.375, 0.5, 0.375, 0.5, 0.375, 1.0, 0.3438, 1.0, 0.3438, 0.5, 0.3438, 0.5, 0.3438, 1.0, 0.3125, 1.0, 0.3125, 0.5, 0.3125, 0.5, 0.3125, 1.0, 0.2812, 1.0, 0.2812, 0.5, 0.2812, 0.5, 0.2812, 1.0, 0.25, 1.0, 0.25, 0.5, 0.25, 0.5, 0.25, 1.0, 0.2188, 1.0, 0.2188, 0.5, 0.2188, 0.5, 0.2188, 1.0, 0.1875, 1.0, 0.1875, 0.5, 0.1875, 0.5, 0.1875, 1.0, 0.1562, 1.0, 0.1562, 0.5, 0.1562, 0.5, 0.1562, 1.0, 0.125, 1.0, 0.125, 0.5, 0.125, 0.5, 0.125, 1.0, 0.09375, 1.0, 0.09375, 0.5, 0.09375, 0.5, 0.09375, 1.0, 0.0625, 1.0, 0.0625, 0.5, 0.0625, 0.5, 0.0625, 1.0, 0.03125, 1.0, 0.03125, 0.5, 0.03125, 0.5, 0.03125, 1.0, 0.0, 1.0, 0.0, 0.5, 1.0, 0.75, 1.0, 0.75, 0.3438, 1.0, 0.375, 1.0, 0.4062, 1.0, 0.4375, 1.0, 0.4688, 1.0, 0.5, 1.0, 0.5312, 1.0, 0.5625, 1.0, 0.5938, 1.0, 0.625, 1.0, 0.6562, 1.0, 0.6875, 1.0, 0.7188, 1.0, 0.75, 1.0, 0.7812, 1.0, 0.8125, 1.0, 0.8438, 1.0, 1.0, 0.25, 1.0, 0.25, 1.0, 0.25, 0.8438, 1.0, 0.875, 1.0, 0.9062, 1.0, 0.9375, 1.0, 0.9688, 1.0, 0.0, 1.0, 0.03125, 1.0, 0.0625, 1.0, 0.09375, 1.0, 0.125, 1.0, 0.1562, 1.0, 0.1875, 1.0, 0.2188, 1.0, 0.25, 1.0, 0.2812, 1.0, 0.3125, 1.0, 0.3438, 1.0, 1.0, 0.75, 0.0, 0.0, 0.0, 0.0, 0.0, 0.0, 0.0, 0.0, 0.0, 0.0, 0.0, 0.0, 0.0, 0.0, 0.0, 0.0, 0.0, 0.0, 0.0, 0.0, 0.0, 0.0, 0.0, 0.0, 0.0, 0.0, 0.0, 0.0, 0.0, 0.0, 0.0, 0.0, 0.0, 0.0, 0.0, 0.0, 0.0, 0.0, 0.0, 0.0, 0.0, 0.0, 0.0, 0.0, 0.0, 0.0, 0.0, 0.0, 0.0, 0.0, 0.0, 0.0, 0.0, 0.0, 0.0, 0.0, 0.0, 0.0, 0.0, 0.0, 0.0, 0.0, 0.0, 0.0, 0.0, 0.0, 0.0, 0.0, 0.0, 0.0, 0.0, 0.0, 0.0, 0.0, 0.0, 0.0, 0.0, 0.0, 0.0, 0.0, 0.0, 0.0, 0.0, 0.0, 0.0, 0.0, 0.0, 0.0, 0.0, 0.0, 0.0, 0.0, 0.0, 0.0, 0.0, 0.0, 0.0, 0.0, 0.0, 0.0, 0.0, 0.0, 0.0, 0.0, 0.0, 0.0, 0.0, 0.0, 0.0, 0.0, 0.0, 0.0, 0.0, 0.0, 0.0, 0.0, 0.0, 0.0, 0.0, 0.0, 0.0, 0.0, 0.0, 0.0, 0.0, 0.0, 0.0, 0.0, 0.0, 0.0, 0.0, 0.0, 0.0, 0.0, 0.0, 0.0, 0.0, 0.0, 0.0, 0.0, 0.0, 0.0, 0.0, 0.0, 0.0, 0.0, 0.0, 0.0, 0.0, 0.0, 0.0, 0.0, 0.0, 0.0, 0.0, 0.0, 0.0, 0.0, 0.0, 0.0, 0.0, 0.0, 0.0, 0.0, 0.0, 0.0, 0.0, 0.0, 0.0, 0.0, 0.0, 0.0, 0.0, 0.0, 0.0, 0.0, 0.0, 0.0, 0.0, 0.0, 0.0, 0.0, 0.0, 0.0, 0.0, 0.0, 0.0, 0.0, 0.0, 0.0, 0.0, 0.0, 0.0, 0.0, 0.0, 0.0, 0.0, 0.0, 0.0, 0.0, 0.0, 0.0, 0.0, 0.0, 0.0, 0.0, 0.0, 0.0, 0.0, 0.0, 0.0, 0.0, 0.0, 0.0, 0.0, 0.0, 0.0, 0.0, 0.0, 0.0, 0.0, 0.0, 0.0, 0.0, 0.0, 0.0, 0.0, 0.0, 0.0, 0.0, 0.0, 0.0, 0.0, 0.0, 0.0, 0.0, 0.0, 0.0, 0.0, 0.0, 0.0, 0.0, 0.0, 0.0, 0.0, 0.0, 0.0, 0.0, 0.0, 0.0, 0.0, 0.0, 0.0, 0.0, 0.0, 0.0, 0.0, 0.0, 0.0, 0.0, 0.0, 0.0, 0.0, 0.0, 0.5, 0.0, 0.5, 1.0, 0.5, 1.0, 0.5, 0.0, 0.0, 0.0, 0.5, 0.0, 0.5, 0.0, 0.0, 0.0, 0.0, 0.0, 0.0, 0.0, 0.5, 0.0, 0.75, 0.0, 1.0, 0.25, 1.0, 0.75, 0.75, 1.0, 0.5, 1.0, 0.5, 0.0, 0.75, 0.0, 1.0, 0.25, 1.0, 0.75, 0.75, 1.0, 0.5, 1.0, 0.0, 0.0, 0.0, 0.0, 0.0, 0.0, 0.0, 0.0, 0.0, 0.0, 0.0, 0.0, 0.0, 0.0, 0.0, 0.0, 0.0, 0.0, 0.0, 0.0, 0.0, 0.0, 0.0, 0.0, 0.0, 0.0, 0.0, 0.0, 0.0, 0.0, 0.0, 0.0, 0.0, 0.0, 0.0, 0.0, 0.0, 0.0, 0.0, 0.0, 0.0, 0.0, 0.0, 0.0, 0.0, 0.0, 0.0, 0.0, 0.0, 0.0, 0.0, 0.0, 0.0, 0.0, 0.0, 0.0, 0.0, 0.0, 0.0, 0.0, 0.0, 0.0, 0.0, 0.0, 0.0, 0.0, 0.0, 0.0, 0.0, 0.0, 0.0, 0.0, 0.0, 0.0, 0.0, 0.0, 0.0, 0.0, 0.0, 0.0, 0.0, 0.0, 0.0, 0.0, 0.0, 0.0, 0.0, 0.0, 0.0, 0.0, 0.0, 0.0, 0.0, 0.0, 0.0, 0.0, 0.0, 0.0, 0.0, 0.0, 0.0, 0.0, 0.0, 0.0, 0.0, 0.0, 0.0, 0.0, 0.0, 0.0, 0.0, 0.0, 0.0, 0.0, 0.0, 0.0, 0.0, 0.0, 0.0, 0.0, 0.0, 0.0, 0.0, 0.0, 0.0, 0.0, 0.0, 0.0, 0.0, 0.0, 0.0, 0.0, 0.0, 0.0, 0.0, 0.0, 0.0, 0.0, 0.0, 0.0, 0.0, 0.0, 0.0, 0.0, 0.0, 0.0, 0.0, 0.0, 0.0, 0.0, 0.0, 0.0, 0.0, 0.0, 0.0, 0.0, 0.0, 0.0, 0.0, 0.0, 0.0, 0.0, 0.0, 0.0, 0.0, 0.0, 0.0, 0.0, 0.0, 0.0, 0.0, 0.0, 0.0, 0.0, 0.0, 0.0, 0.0, 0.0, 0.0, 0.0, 0.0, 0.0, 0.0, 0.0, 0.0, 0.0, 0.0, 0.0, 0.0, 0.0, 0.0, 0.0, 0.0, 0.0, 0.0, 0.0, 0.0, 0.0, 0.0, 0.0, 0.0, 0.0, 0.0, 0.0, 0.0, 0.0, 0.0, 0.0, 0.0, 0.0, 0.0, 0.0, 0.0, 0.0, 0.0, 0.0, 0.0, 0.0, 0.0, 0.0, 0.0, 0.0, 0.0, 0.0, 0.0, 0.0, 0.0, 0.0, 0.0, 0.0, 0.5, 1.0, 0.5, 0.75, 0.5, 0.25, 0.5, 0.0, 0.5, 1.0, 0.5, 0.75, 0.5, 0.25, 0.5, 0.0, 0.0, 0.0, 0.0, 0.0, 0.0, 0.0, 0.0, 0.0, 0.0, 0.0, 0.0, 0.0, 0.0, 0.0, 0.0, 0.0, 0.0, 0.0, 0.0, 0.0, 0.0, 0.0, 0.0, 0.0, 0.0, 0.0, 0.0, 0.0, 0.0, 0.0, 0.0, 0.0, 0.0, 0.0, 0.0, 0.0, 0.0, 0.0, 0.0, 0.0, 0.0, 0.0, 0.0, 0.0, 0.0, 0.0, 0.0, 0.0, 0.0, 0.0, 0.0, 0.0, 0.0, 0.0, 0.0, 0.0, 0.0, 0.0, 0.0, 0.0, 0.0, 0.0, 0.0, 0.0, 0.0, 0.0, 0.0, 0.0, 0.0, 0.0, 0.0, 0.0, 0.0, 0.0, 0.0, 0.0, 0.0, 0.0, 0.0, 0.0, 0.0, 0.0, 0.0, 0.0, 0.0, 0.0, 0.0, 0.0, 0.0, 0.0, 0.0, 0.0, 0.0, 0.0, 0.0, 0.0, 0.0, 0.0, 0.0, 0.0, 0.0, 0.0, 0.0, 0.0, 0.0, 0.0, 0.0, 0.0, 0.0, 0.0, 0.0, 0.0, 0.0, 0.0, 0.0, 0.0, 0.0, 0.0, 0.0, 0.0, 0.0, 0.0, 0.0, 0.0, 0.0, 0.0, 0.0, 0.0, 0.0, 0.0, 0.0, 0.0, 0.0, 0.0, 0.0, 0.0, 0.0, 0.0, 0.0, 0.0, 0.0, 0.0, 0.0, 0.0, 0.0, 0.0, 0.0, 0.0, 0.0, 0.0, 0.0, 0.0, 0.0, 0.0, 0.0, 0.0, 0.0, 0.0, 0.0, 0.0, 0.0, 0.0, 0.0, 0.0, 0.0, 0.0, 0.0, 0.0, 0.0, 0.0, 0.0, 0.0, 0.0, 0.0, 0.0, 0.0, 0.0, 0.0, 0.0, 0.0, 0.0, 0.0, 0.0, 0.0, 0.0, 0.0, 0.0, 0.0, 0.0, 0.0, 0.0, 0.0, 0.0, 0.0, 0.0, 0.0, 0.0, 0.0, 0.0, 0.0, 0.0, 0.0, 0.0, 0.0, 0.0, 0.0, 0.0, 0.0, 0.0, 0.0, 0.0, 0.0, 0.0, 0.0, 0.0, 0.0, 0.0, 0.0, 0.0, 0.0, 0.0, 0.0, 0.0, 0.0, 0.0, 0.0, 0.0, 0.0, 0.0, 0.0, 0.0, 0.0, 0.0, 0.0, 0.0, 0.0, 0.0, 0.0, 0.0, 0.0, 0.0, 0.0, 0.0, 0.0, 0.0, 0.0, 0.0, 0.0, 0.0, 0.0, 0.0, 0.0, 0.0, 0.0, 0.0, 0.0, 0.0, 0.0, 0.0, 0.0, 0.0, 0.0, 0.0, 0.0, 0.0, 0.0, 0.0, 0.0, 0.0, 0.0, 0.0, 0.0, 0.0, 0.0, 0.0, 0.0, 0.0, 0.0, 0.0, 0.0, 0.0, 0.0, 0.0, 0.0, 0.0, 0.0, 0.0, 0.0, 0.0, 0.0, 0.0, 0.0, 0.0, 0.0, 0.0, 0.0, 0.0, 0.0, 0.0, 0.0, 0.0, 0.0, 0.0, 0.0, 0.0, 0.0, 0.0, 0.0, 0.0, 0.0, 0.0, 0.0, 0.0, 0.0, 0.0, 0.0, 0.0, 0.0, 0.0, 0.0, 0.0, 0.0, 0.0, 0.0, 0.0, 0.0, 0.0, 0.0, 0.0, 0.0, 0.0, 0.0, 0.0, 0.0, 0.0, 0.0, 0.0, 0.0, 0.0, 0.0, 0.0, 0.0, 0.0, 0.0, 0.0, 0.0, 0.0, 0.0, 0.0, 0.0, 0.0, 0.0, 0.0, 0.0, 0.0, 0.0, 0.0, 0.0, 0.0, 0.0, 0.0, 0.0, 0.0, 0.0, 0.0, 0.0, 0.0, 0.0, 0.0, 0.0, 0.0, 0.0, 0.0, 0.0, 0.0, 0.0, 0.0, 0.0, 0.0, 0.0, 0.0, 0.0, 0.0, 0.0, 0.0, 0.0, 0.0, 0.0, 0.0, 0.0, 0.0, 0.0, 0.0, 0.0, 0.0, 0.0, 0.0, 0.0, 0.0, 0.0, 0.0, 0.0, 0.0, 0.0, 0.0, 0.0, 0.0, 0.0, 0.0, 0.0, 0.0, 0.0, 0.0, 0.0, 0.0, 0.0, 0.0, 0.0, 0.0, 0.0, 0.0, 0.0, 0.0, 0.0, 0.0, 0.0, 0.0, 0.0, 0.0, 0.0, 0.0, 0.0, 0.0, 0.0, 0.0, 0.0, 0.0, 0.0, 0.0, 0.0, 0.0, 0.0, 0.0, 0.0, 0.0, 0.0, 0.0, 0.0, 0.0, 0.0, 0.0, 0.0, 0.0, 0.0, 0.0, 0.0, 0.0, 0.0, 0.0, 0.0, 0.0, 0.0, 0.0, 0.0, 0.0, 0.0, 0.0, 0.0, 0.0, 0.0, 0.0, 0.0, 0.0, 0.0, 0.0, 0.0, 0.0, 0.0, 0.0, 0.0, 0.0, 0.0, 0.0, 0.0, 0.0, 0.0, 0.0, 0.0, 0.0, 0.0, 0.0, 0.0, 0.0, 0.0, 0.0, 0.0, 0.0, 0.0, 0.0, 0.0, 0.0, 0.0, 0.0, 0.0, 0.0, 0.0, 0.0, 0.0, 0.0, 0.0, 0.0, 0.0, 0.0, 0.0, 0.0, 0.0, 0.0, 0.0, 0.0, 0.0, 0.0, 0.0, 0.0, 0.0, 0.0, 0.0, 0.0, 0.0, 0.0, 0.0, 0.0, 0.0, 0.0, 0.0, 0.0, 0.0, 0.0, 0.0, 0.0, 0.0, 0.0, 0.0, 0.0, 0.0, 0.0, 0.0, 0.0, 0.0, 0.0, 0.0, 0.0, 0.0, 0.0, 0.0, 0.0, 0.0, 0.0, 0.0, 0.0, 0.0, 0.0, 0.0, 0.0, 0.0, 0.0, 0.0, 0.0, 0.0, 0.0, 0.0, 0.0, 0.0, 0.0, 0.0, 0.0, 0.0, 0.0, 0.0, 0.0, 0.0, 0.0, 0.0, 0.0, 0.0, 0.0, 0.0, 0.0, 0.0, 0.0, 0.0, 0.0, 0.0, 0.0, 0.0, 0.0, 0.0, 0.0, 0.0, 0.0, 0.0, 0.0, 0.0, 0.0, 0.0, 0.0, 0.0, 0.0, 0.0, 0.0, 0.0, 0.0, 0.0, 0.0, 0.0, 0.0, 0.0, 0.0, 0.0, 0.0, 0.0, 0.0, 0.0, 0.0, 0.0, 0.0, 0.0, 0.0, 0.0, 0.0, 0.0, 0.0, 0.0, 0.0, 0.0, 0.0, 0.0, 0.0, 0.0, 0.0, 0.0, 0.0, 0.0, 0.0, 0.0, 0.0, 0.0])
me_cylinder_001.materials.append(mat_9_010)
me_cylinder_001.materials.append(mat_9_002)
me_cylinder_001.materials.append(mat_energy_glow)
me_cylinder_001.materials.append(mat_9_005)
me_cylinder_001.materials.append(mat_9_001)
me_cylinder_001.materials.append(mat_9_003)
me_cylinder_001.materials.append(mat_9_004)
me_cylinder_001.materials.append(mat_energy_glow_2)
me_cylinder_001.use_remesh_preserve_volume = False
me_cylinder_001.use_remesh_preserve_attributes = False
me_cylinder_001.use_mirror_vertex_groups = False
me_cylinder_001.update()

# ---- curves / text
txt_text_001 = bpy.data.curves.new('Text.001', 'FONT')
txt_text_001.dimensions = '2D'
txt_text_001.body = 'HEAVY ENERGY BLASTER'
txt_text_001.materials.append(mat_material)
txt_text_001.use_path_clamp = True
txt_text_001.space_line = 0.8
txt_text_001.space_character = 0.9

# ---- objects
ob_camera_002 = bpy.data.objects.new('Camera.002', cam_camera_002)
ob_lamp_002 = bpy.data.objects.new('Lamp.002', light_lamp_002)
ob_sun_002 = bpy.data.objects.new('Sun.002', light_sun_002)
ob_text_001 = bpy.data.objects.new('Text.001', txt_text_001)
ob_top_camera = bpy.data.objects.new('Top Camera', cam_camera)
ob_top_point = bpy.data.objects.new('Top Point', light_point)
ob_top_sun = bpy.data.objects.new('Top Sun', light_sun)
ob_heavy_energy_blaster = bpy.data.objects.new('Heavy Energy Blaster', me_cylinder_001)

# ---- transforms, parenting, visibility, modifiers, constraints
ob_camera_002.location = (9.629, -9.721, 9.991)
ob_camera_002.rotation_euler = (0.9696, 4.792e-10, 0.7854)
ob_camera_002.lock_rotations_4d = False
ob_camera_002.empty_display_type = 'ARROWS'
ob_camera_002.color = (0.0, 0.0, 0.0, 0.0)
ob_camera_002.display_type = 'WIRE'
ob_camera_002.lineart.crease_threshold = 0.0
ob_lamp_002.location = (3.856, 1.568, 1.311)
ob_lamp_002.rotation_euler = (0.6503, 0.05522, 3.437)
ob_lamp_002.lock_rotations_4d = False
ob_lamp_002.empty_display_type = 'ARROWS'
ob_lamp_002.color = (0.0, 0.0, 0.0, 0.0)
ob_lamp_002.lineart.crease_threshold = 0.0
ob_sun_002.location = (-7.599, 0.7973, 4.7)
ob_sun_002.rotation_euler = (-0.4189, -0.1396, 1.78)
ob_sun_002.lineart.crease_threshold = 0.0
ob_text_001.location = (0.6361, -1.666, 2.652)
ob_text_001.rotation_euler = (0.9696, -0.0, 0.7854)
ob_text_001.scale = (0.1289, 0.1289, 0.1289)
ob_text_001.lineart.crease_threshold = 0.0
ob_top_camera.location = (0.0, 0.0, 30.0)
ob_top_camera.rotation_euler = (0.0, -0.0, -3.142)
ob_top_camera.lock_rotations_4d = False
ob_top_camera.empty_display_type = 'ARROWS'
ob_top_camera.color = (0.0, 0.0, 0.0, 0.0)
ob_top_camera.display_type = 'WIRE'
ob_top_camera.lineart.crease_threshold = 0.0
ob_top_point.location = (12.34, 10.56, 11.79)
ob_top_point.rotation_euler = (0.0, -0.0, -3.142)
ob_top_point.lineart.crease_threshold = 0.0
ob_top_sun.location = (-15.0, -13.0, 18.0)
ob_top_sun.rotation_euler = (2.079e-08, 1.134, -2.269)
ob_top_sun.lineart.crease_threshold = 0.0
ob_heavy_energy_blaster.location = (0.0, 0.0, 0.0)
ob_heavy_energy_blaster.lineart.crease_threshold = 0.0
_m = ob_heavy_energy_blaster.modifiers.new('EdgeSplit', 'EDGE_SPLIT')
_m = ob_heavy_energy_blaster.modifiers.new('Mirror', 'MIRROR')

# ---- collection membership
col_outfit_camera.objects.link(ob_camera_002)
col_outfit_camera.objects.link(ob_lamp_002)
col_outfit_camera.objects.link(ob_sun_002)
col_outfit_camera.objects.link(ob_text_001)
col_top_camera.objects.link(ob_top_camera)
col_top_camera.objects.link(ob_top_point)
col_top_camera.objects.link(ob_top_sun)
col_outfit.objects.link(ob_heavy_energy_blaster)
def _layer_coll(name, lc=None):
    lc = lc or bpy.context.view_layer.layer_collection
    for c in lc.children:
        if c.name == name: return c
        r = _layer_coll(name, c)
        if r: return r
_layer_coll('Top Camera').exclude = True

# ---- scene / render settings (as saved in the file)
scene.camera = ob_camera_002
scene.frame_start = 1; scene.frame_end = 1; scene.frame_set(1)
scene.render.engine = 'CYCLES'
scene.render.image_settings.compression = 90
scene.render.resolution_x = 800
scene.render.resolution_y = 800
scene.render.dither_intensity = 0.0
scene.render.film_transparent = True
scene.cycles.samples = 96
scene.cycles.sampling_pattern = 'TABULATED_SOBOL'
scene.cycles.light_sampling_threshold = 0.0
scene.cycles.use_adaptive_sampling = False
scene.cycles.use_light_tree = False
scene.cycles.blur_glossy = 0.0
scene.cycles.volume_bounces = 1
scene.cycles.pixel_filter_type = 'GAUSSIAN'
scene.cycles.sample_clamp_indirect = 0.0
scene.view_settings.view_transform = 'Standard'
bpy.context.view_layer.update()
